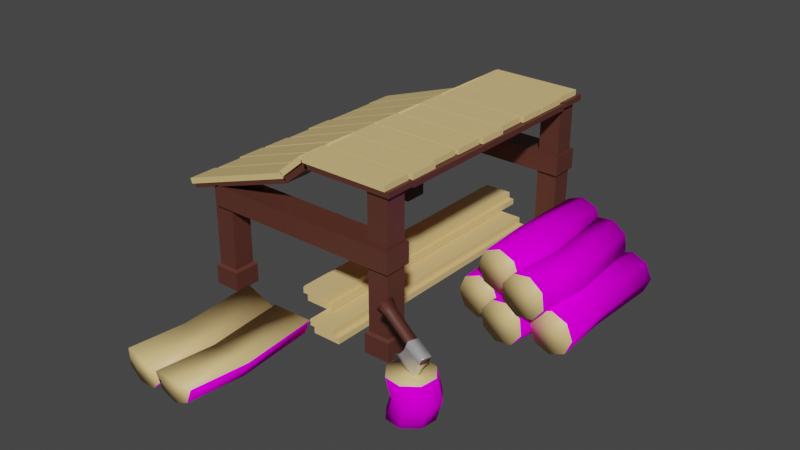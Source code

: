 # Source: Lumbermill.blend  (saved by Blender 3.0.21; exported with 4.5.12 LTS)
import bpy
from mathutils import Matrix  # noqa: F401  (used for matrix-valued properties, if any)

bpy.ops.wm.read_factory_settings(use_empty=True)
scene = bpy.context.scene
scene.name = 'Scene'

# ---- collections
col_collection = bpy.data.collections.new('Collection'); scene.collection.children.link(col_collection)

# ---- images (referenced by path relative to the original .blend; pixels are not part of the script)
import os
ASSET_DIR = os.environ.get("B2B_ASSET_DIR", "")  # directory of the original .blend (textures are referenced by path, not embedded)
HERE = os.path.dirname(os.path.abspath(__file__))  # packed textures are extracted next to this script under _unpacked/

def load_image(name, relpath, width, height, colorspace="sRGB"):
    """Load a texture the original file referenced (path relative to the .blend, or extracted next to this script)."""
    p = next((c for c in (os.path.join(HERE, relpath), os.path.join(ASSET_DIR, relpath)) if relpath and os.path.exists(c)), "")
    if p:
        img = bpy.data.images.load(p, check_existing=True)
        img.name = name
    else:  # same state as the original file: an image datablock whose file is absent (Cycles renders it pink)
        img = bpy.data.images.new(name, width, height)
        img.source = "FILE"
        img.filepath = "//" + (relpath or name)
    img.colorspace_settings.name = colorspace
    return img
img_treelog_png = load_image('TreeLog.png', 'TreeLog.png', 1024, 1024, 'sRGB')

# ---- materials (node trees are filled in below, after node groups)
mat_interior_madeira = bpy.data.materials.new('interior madeira')
mat_interior_madeira.use_transparent_shadow = False
mat_material_001 = bpy.data.materials.new('Material.001')
mat_material_001.use_transparent_shadow = False
mat_material = bpy.data.materials.new('Material')
mat_material.alpha_threshold = 0.0
mat_material.use_transparent_shadow = False
mat_material.line_color = (0.0, 0.0, 0.0, 1.0)
mat_material_004 = bpy.data.materials.new('Material.004')
mat_material_004.use_transparent_shadow = False

# ---- material node trees
mat_interior_madeira.use_nodes = True; mat_interior_madeira.node_tree.nodes.clear()
_N = mat_interior_madeira.node_tree.nodes; _L = mat_interior_madeira.node_tree.links
n0 = _N.new('ShaderNodeBsdfPrincipled'); n0.name = 'Principled BSDF'; n0.location = (10, 300)
n0.distribution = 'GGX'
n0.subsurface_method = 'BURLEY'
n0.inputs[0].default_value = (0.8, 0.5693, 0.2417, 1.0)
n0.inputs[3].default_value = 1.45
n0.inputs[27].default_value = (0.0, 0.0, 0.0, 1.0)
n0.inputs[28].default_value = 1.0
n1 = _N.new('ShaderNodeOutputMaterial'); n1.name = 'Material Output'; n1.location = (300, 300)
_L.new(n0.outputs[0], n1.inputs[0])
n1.is_active_output = True
mat_material_001.use_nodes = True; mat_material_001.node_tree.nodes.clear()
_N = mat_material_001.node_tree.nodes; _L = mat_material_001.node_tree.links
n0 = _N.new('ShaderNodeBsdfPrincipled'); n0.name = 'Principled BSDF'; n0.location = (10, 300)
n0.distribution = 'GGX'
n0.subsurface_method = 'BURLEY'
n0.inputs[0].default_value = (0.09759, 0.03071, 0.02122, 1.0)
n0.inputs[3].default_value = 1.45
n0.inputs[27].default_value = (0.0, 0.0, 0.0, 1.0)
n0.inputs[28].default_value = 1.0
n1 = _N.new('ShaderNodeOutputMaterial'); n1.name = 'Material Output'; n1.location = (300, 300)
_L.new(n0.outputs[0], n1.inputs[0])
n1.is_active_output = True
mat_material.use_nodes = True; mat_material.node_tree.nodes.clear()
_N = mat_material.node_tree.nodes; _L = mat_material.node_tree.links
n0 = _N.new('ShaderNodeOutputMaterial'); n0.name = 'Material Output'; n0.location = (300, 300)
n1 = _N.new('ShaderNodeBsdfPrincipled'); n1.name = 'Principled BSDF'; n1.location = (10, 300)
n1.distribution = 'GGX'
n1.subsurface_method = 'BURLEY'
n1.inputs[2].default_value = 0.0
n1.inputs[3].default_value = 1.45
n1.inputs[13].default_value = 0.0
n1.inputs[27].default_value = (0.0, 0.0, 0.0, 1.0)
n1.inputs[28].default_value = 1.0
n2 = _N.new('ShaderNodeTexImage'); n2.name = 'Image Texture'; n2.location = (-355, 282)
n2.image = img_treelog_png
_L.new(n1.outputs[0], n0.inputs[0])
_L.new(n2.outputs[0], n1.inputs[0])
n0.is_active_output = True
mat_material_004.use_nodes = True; mat_material_004.node_tree.nodes.clear()
_N = mat_material_004.node_tree.nodes; _L = mat_material_004.node_tree.links
n0 = _N.new('ShaderNodeBsdfPrincipled'); n0.name = 'Principled BSDF'; n0.location = (10, 300)
n0.distribution = 'GGX'
n0.subsurface_method = 'BURLEY'
n0.inputs[0].default_value = (0.7484, 0.7484, 0.7484, 1.0)
n0.inputs[1].default_value = 0.6
n0.inputs[2].default_value = 0.2455
n0.inputs[3].default_value = 1.45
n0.inputs[13].default_value = 0.4818
n0.inputs[27].default_value = (0.0, 0.0, 0.0, 1.0)
n0.inputs[28].default_value = 1.0
n1 = _N.new('ShaderNodeOutputMaterial'); n1.name = 'Material Output'; n1.location = (300, 300)
_L.new(n0.outputs[0], n1.inputs[0])
n1.is_active_output = True

# ---- world
world_world = bpy.data.worlds.new('World'); scene.world = world_world
world_world.use_nodes = True; world_world.node_tree.nodes.clear()
_N = world_world.node_tree.nodes; _L = world_world.node_tree.links
n0 = _N.new('ShaderNodeOutputWorld'); n0.name = 'World Output'; n0.location = (300, 300)
n1 = _N.new('ShaderNodeBackground'); n1.name = 'Background'; n1.location = (10, 300)
n1.inputs[0].default_value = (0.05088, 0.05088, 0.05088, 1.0)
_L.new(n1.outputs[0], n0.inputs[0])
n0.is_active_output = True
world_world.color = (0.05088, 0.05088, 0.05088)
world_world.use_sun_shadow = False
world_world.sun_shadow_jitter_overblur = 0.0

# ---- meshes
me_cube_026 = bpy.data.meshes.new('Cube.026')
me_cube_026.from_pydata([(-0.2304, 0.09998, 0.142), (-0.2329, 0.09998, 0.1496), (-0.2304, 0.1429, 0.142), (-0.2329, 0.1429, 0.1496), (-0.05284, 0.09998, 0.2015), (-0.0554, 0.09998, 0.2091), (-0.05284, 0.1429, 0.2015), (-0.0554, 0.1429, 0.2091), (-0.2278, -0.1329, 0.1428), (-0.2303, -0.1329, 0.1505), (-0.2278, -0.08999, 0.1428), (-0.2303, -0.08999, 0.1505), (-0.05023, -0.1329, 0.2024), (-0.05278, -0.1329, 0.21), (-0.05023, -0.08999, 0.2024), (-0.05278, -0.08999, 0.21), (-0.2225, -0.08642, 0.1446), (-0.2251, -0.08642, 0.1522), (-0.2225, -0.04352, 0.1446), (-0.2251, -0.04352, 0.1522), (-0.04499, -0.08642, 0.2041), (-0.04755, -0.08642, 0.2118), (-0.04499, -0.04352, 0.2041), (-0.04755, -0.04352, 0.2118), (-0.2304, -0.04005, 0.142), (-0.2329, -0.04005, 0.1496), (-0.2304, 0.002848, 0.142), (-0.2329, 0.002848, 0.1496), (-0.05284, -0.04005, 0.2015), (-0.0554, -0.04005, 0.2091), (-0.05284, 0.002848, 0.2015), (-0.0554, 0.002848, 0.2091), (-0.2278, 0.007142, 0.1428), (-0.2303, 0.007142, 0.1505), (-0.2278, 0.05004, 0.1428), (-0.2303, 0.05004, 0.1505), (-0.05023, 0.007142, 0.2024), (-0.05278, 0.007142, 0.21), (-0.05023, 0.05004, 0.2024), (-0.05278, 0.05004, 0.21), (-0.2225, 0.05361, 0.1446), (-0.2251, 0.05361, 0.1522), (-0.2225, 0.09651, 0.1446), (-0.2251, 0.09651, 0.1522), (-0.04499, 0.05361, 0.2041), (-0.04755, 0.05361, 0.2118), (-0.04499, 0.09651, 0.2041), (-0.04755, 0.09651, 0.2118), (-0.2249, 0.146, 0.1438), (-0.2274, 0.146, 0.1514), (-0.2249, 0.1889, 0.1438), (-0.2274, 0.1889, 0.1514), (-0.04735, 0.146, 0.2034), (-0.0499, 0.146, 0.211), (-0.04735, 0.1889, 0.2034), (-0.0499, 0.1889, 0.211), (-0.2249, 0.1912, 0.1438), (-0.2274, 0.1912, 0.1514), (-0.2249, 0.2341, 0.1438), (-0.2274, 0.2341, 0.1514), (-0.04735, 0.1912, 0.2034), (-0.0499, 0.1912, 0.211), (-0.04735, 0.2341, 0.2034), (-0.0499, 0.2341, 0.211), (-0.2287, 0.2364, 0.1425), (-0.2312, 0.2364, 0.1502), (-0.2287, 0.2793, 0.1425), (-0.2312, 0.2793, 0.1502), (-0.05113, 0.2364, 0.2021), (-0.05369, 0.2364, 0.2097), (-0.05113, 0.2793, 0.2021), (-0.05369, 0.2793, 0.2097), (0.08055, 0.2386, -9.727e-05), (0.08055, 0.2386, 0.02805), (0.08055, 0.2778, -9.727e-05), (0.08055, 0.2778, 0.02805), (0.1198, 0.2386, -9.727e-05), (0.1198, 0.2386, 0.02805), (0.1198, 0.2778, -9.727e-05), (0.1198, 0.2778, 0.02805), (0.08451, 0.2426, 0.03107), (0.08451, 0.2739, 0.03107), (0.1158, 0.2426, 0.03107), (0.1158, 0.2739, 0.03107), (0.08451, 0.2426, 0.2321), (0.08451, 0.2739, 0.2321), (0.1158, 0.2426, 0.2321), (0.1158, 0.2739, 0.2321), (0.08055, -0.1309, -9.727e-05), (0.08055, -0.1309, 0.02805), (0.08055, -0.09167, -9.727e-05), (0.08055, -0.09167, 0.02805), (0.1198, -0.1309, -9.727e-05), (0.1198, -0.1309, 0.02805), (0.1198, -0.09167, -9.727e-05), (0.1198, -0.09167, 0.02805), (0.08451, -0.1269, 0.03107), (0.08451, -0.09563, 0.03107), (0.1158, -0.1269, 0.03107), (0.1158, -0.09563, 0.03107), (0.08451, -0.1269, 0.2321), (0.08451, -0.09563, 0.2321), (0.1158, -0.1269, 0.2321), (0.1158, -0.09563, 0.2321), (-0.1806, -0.1318, 0.1245), (-0.1806, -0.1318, 0.1546), (-0.1806, -0.09078, 0.1245), (-0.1806, -0.09078, 0.1546), (0.1189, -0.1318, 0.1245), (0.1189, -0.1318, 0.1546), (0.1189, -0.09078, 0.1245), (0.1189, -0.09078, 0.1546), (-0.1806, 0.2382, 0.1245), (-0.1806, 0.2382, 0.1546), (-0.1806, 0.2792, 0.1245), (-0.1806, 0.2792, 0.1546), (0.1189, 0.2382, 0.1245), (0.1189, 0.2382, 0.1546), (0.1189, 0.2792, 0.1245), (0.1189, 0.2792, 0.1546), (-0.1923, 0.2386, -9.727e-05), (-0.1923, 0.2386, 0.02805), (-0.1923, 0.2778, -9.727e-05), (-0.1923, 0.2778, 0.02805), (-0.1531, 0.2386, -9.727e-05), (-0.1531, 0.2386, 0.02805), (-0.1531, 0.2778, -9.727e-05), (-0.1531, 0.2778, 0.02805), (-0.1884, 0.2426, 0.03107), (-0.1884, 0.2739, 0.03107), (-0.1571, 0.2426, 0.03107), (-0.1571, 0.2739, 0.03107), (-0.1884, 0.2426, 0.1523), (-0.1884, 0.2739, 0.1523), (-0.1571, 0.2426, 0.1523), (-0.1571, 0.2739, 0.1523), (-0.1923, -0.1309, -9.727e-05), (-0.1923, -0.1309, 0.02805), (-0.1923, -0.09167, -9.727e-05), (-0.1923, -0.09167, 0.02805), (-0.1531, -0.1309, -9.727e-05), (-0.1531, -0.1309, 0.02805), (-0.1531, -0.09167, -9.727e-05), (-0.1531, -0.09167, 0.02805), (-0.1884, -0.1269, 0.03107), (-0.1884, -0.09563, 0.03107), (-0.1571, -0.1269, 0.03107), (-0.1571, -0.09563, 0.03107), (-0.1884, -0.1269, 0.1523), (-0.1884, -0.09563, 0.1523), (-0.1571, -0.1269, 0.1523), (-0.1571, -0.09563, 0.1523), (-0.0123, -0.1318, 0.2267), (-0.0123, -0.1318, 0.2347), (-0.0123, -0.09078, 0.2267), (-0.0123, -0.09078, 0.2347), (0.1214, -0.1318, 0.2267), (0.1214, -0.1318, 0.2347), (0.1214, -0.09078, 0.2267), (0.1214, -0.09078, 0.2347), (-0.01888, 0.09998, 0.2344), (-0.01888, 0.09998, 0.2425), (-0.01888, 0.1429, 0.2344), (-0.01888, 0.1429, 0.2425), (0.1148, 0.09998, 0.2344), (0.1148, 0.09998, 0.2425), (0.1148, 0.1429, 0.2344), (0.1148, 0.1429, 0.2425), (-0.01691, -0.1329, 0.2344), (-0.01691, -0.1329, 0.2425), (-0.01691, -0.08999, 0.2344), (-0.01691, -0.08999, 0.2425), (0.1168, -0.1329, 0.2344), (0.1168, -0.1329, 0.2425), (0.1168, -0.08999, 0.2344), (0.1168, -0.08999, 0.2425), (-0.01297, -0.08642, 0.2344), (-0.01297, -0.08642, 0.2425), (-0.01297, -0.04352, 0.2344), (-0.01297, -0.04352, 0.2425), (0.1207, -0.08642, 0.2344), (0.1207, -0.08642, 0.2425), (0.1207, -0.04352, 0.2344), (0.1207, -0.04352, 0.2425), (-0.01888, -0.04005, 0.2344), (-0.01888, -0.04005, 0.2425), (-0.01888, 0.002848, 0.2344), (-0.01888, 0.002848, 0.2425), (0.1148, -0.04005, 0.2344), (0.1148, -0.04005, 0.2425), (0.1148, 0.002848, 0.2344), (0.1148, 0.002848, 0.2425), (-0.01691, 0.007142, 0.2344), (-0.01691, 0.007142, 0.2425), (-0.01691, 0.05004, 0.2344), (-0.01691, 0.05004, 0.2425), (0.1168, 0.007142, 0.2344), (0.1168, 0.007142, 0.2425), (0.1168, 0.05004, 0.2344), (0.1168, 0.05004, 0.2425), (-0.01297, 0.05361, 0.2344), (-0.01297, 0.05361, 0.2425), (-0.01297, 0.09651, 0.2344), (-0.01297, 0.09651, 0.2425), (0.1207, 0.05361, 0.2344), (0.1207, 0.05361, 0.2425), (0.1207, 0.09651, 0.2344), (0.1207, 0.09651, 0.2425), (-0.01475, 0.146, 0.2344), (-0.01475, 0.146, 0.2425), (-0.01475, 0.1889, 0.2344), (-0.01475, 0.1889, 0.2425), (0.1189, 0.146, 0.2344), (0.1189, 0.146, 0.2425), (0.1189, 0.1889, 0.2344), (0.1189, 0.1889, 0.2425), (-0.01475, 0.1912, 0.2344), (-0.01475, 0.1912, 0.2425), (-0.01475, 0.2341, 0.2344), (-0.01475, 0.2341, 0.2425), (0.1189, 0.1912, 0.2344), (0.1189, 0.1912, 0.2425), (0.1189, 0.2341, 0.2344), (0.1189, 0.2341, 0.2425), (-0.0176, 0.2364, 0.2344), (-0.0176, 0.2364, 0.2425), (-0.0176, 0.2793, 0.2344), (-0.0176, 0.2793, 0.2425), (0.1161, 0.2364, 0.2344), (0.1161, 0.2364, 0.2425), (0.1161, 0.2793, 0.2344), (0.1161, 0.2793, 0.2425), (0.08193, 0.239, 0.2255), (0.08193, 0.239, 0.2336), (0.1229, 0.239, 0.2255), (0.1229, 0.239, 0.2336), (0.08193, -0.08705, 0.2255), (0.08193, -0.08705, 0.2336), (0.1229, -0.08705, 0.2255), (0.1229, -0.08705, 0.2336), (-0.04521, -0.1318, 0.1971), (-0.05035, -0.1318, 0.2032), (-0.04521, -0.09078, 0.1971), (-0.05035, -0.09078, 0.2032), (-0.007199, -0.1318, 0.2287), (-0.01234, -0.1318, 0.2348), (-0.007199, -0.09078, 0.2287), (-0.01234, -0.09078, 0.2348), (-0.2207, -0.1318, 0.1386), (-0.2232, -0.1318, 0.1462), (-0.2207, -0.09078, 0.1386), (-0.2232, -0.09078, 0.1462), (-0.04563, -0.1318, 0.1968), (-0.04817, -0.1318, 0.2045), (-0.04563, -0.09078, 0.1968), (-0.04817, -0.09078, 0.2045), (-0.0123, 0.2439, 0.2267), (-0.0123, 0.2439, 0.2347), (-0.0123, 0.2849, 0.2267), (-0.0123, 0.2849, 0.2347), (0.1214, 0.2439, 0.2267), (0.1214, 0.2439, 0.2347), (0.1214, 0.2849, 0.2267), (0.1214, 0.2849, 0.2347), (-0.04521, 0.2439, 0.1971), (-0.05035, 0.2439, 0.2032), (-0.04521, 0.2849, 0.1971), (-0.05035, 0.2849, 0.2032), (-0.007199, 0.2439, 0.2287), (-0.01234, 0.2439, 0.2348), (-0.007199, 0.2849, 0.2287), (-0.01234, 0.2849, 0.2348), (-0.2207, 0.2439, 0.1386), (-0.2232, 0.2439, 0.1462), (-0.2207, 0.2849, 0.1386), (-0.2232, 0.2849, 0.1462), (-0.04563, 0.2439, 0.1968), (-0.04817, 0.2439, 0.2045), (-0.04563, 0.2849, 0.1968), (-0.04817, 0.2849, 0.2045), (-0.05114, 0.09998, 0.2045), (-0.05634, 0.09998, 0.2106), (-0.05114, 0.1429, 0.2045), (-0.05634, 0.1429, 0.2106), (-0.01517, 0.09998, 0.235), (-0.02037, 0.09998, 0.2411), (-0.01517, 0.1429, 0.235), (-0.02037, 0.1429, 0.2411), (-0.05061, -0.1329, 0.205), (-0.05581, -0.1329, 0.2111), (-0.05061, -0.08999, 0.205), (-0.05581, -0.08999, 0.2111), (-0.01464, -0.1329, 0.2354), (-0.01984, -0.1329, 0.2416), (-0.01464, -0.08999, 0.2354), (-0.01984, -0.08999, 0.2416), (-0.04955, -0.08642, 0.2059), (-0.05475, -0.08642, 0.212), (-0.04955, -0.04352, 0.2059), (-0.05475, -0.04352, 0.212), (-0.01358, -0.08642, 0.2363), (-0.01878, -0.08642, 0.2425), (-0.01358, -0.04352, 0.2363), (-0.01878, -0.04352, 0.2425), (-0.05114, -0.04005, 0.2045), (-0.05634, -0.04005, 0.2106), (-0.05114, 0.002848, 0.2045), (-0.05634, 0.002848, 0.2106), (-0.01517, -0.04005, 0.235), (-0.02037, -0.04005, 0.2411), (-0.01517, 0.002848, 0.235), (-0.02037, 0.002848, 0.2411), (-0.05061, 0.007142, 0.205), (-0.05581, 0.007142, 0.2111), (-0.05061, 0.05004, 0.205), (-0.05581, 0.05004, 0.2111), (-0.01464, 0.007142, 0.2354), (-0.01984, 0.007142, 0.2416), (-0.01464, 0.05004, 0.2354), (-0.01984, 0.05004, 0.2416), (-0.04955, 0.05361, 0.2059), (-0.05475, 0.05361, 0.212), (-0.04955, 0.09651, 0.2059), (-0.05475, 0.09651, 0.212), (-0.01358, 0.05361, 0.2363), (-0.01878, 0.05361, 0.2425), (-0.01358, 0.09651, 0.2363), (-0.01878, 0.09651, 0.2425), (-0.05003, 0.146, 0.2055), (-0.05523, 0.146, 0.2116), (-0.05003, 0.1889, 0.2055), (-0.05523, 0.1889, 0.2116), (-0.01406, 0.146, 0.2359), (-0.01926, 0.146, 0.2421), (-0.01406, 0.1889, 0.2359), (-0.01926, 0.1889, 0.2421), (-0.05003, 0.1912, 0.2055), (-0.05523, 0.1912, 0.2116), (-0.05003, 0.2341, 0.2055), (-0.05523, 0.2341, 0.2116), (-0.01406, 0.1912, 0.2359), (-0.01926, 0.1912, 0.2421), (-0.01406, 0.2341, 0.2359), (-0.01926, 0.2341, 0.2421), (-0.05079, 0.2364, 0.2048), (-0.05599, 0.2364, 0.2109), (-0.05079, 0.2793, 0.2048), (-0.05599, 0.2793, 0.2109), (-0.01483, 0.2364, 0.2353), (-0.02003, 0.2364, 0.2414), (-0.01483, 0.2793, 0.2353), (-0.02003, 0.2793, 0.2414), (0.142, 0.2244, 0.06476), (0.142, 0.02527, 0.06476), (0.1643, 0.2244, 0.05554), (0.1643, 0.02527, 0.05554), (0.1735, 0.2244, 0.03327), (0.1735, 0.02527, 0.03327), (0.1643, 0.2244, 0.01101), (0.1643, 0.02527, 0.01101), (0.142, 0.2244, 0.001783), (0.142, 0.02527, 0.001783), (0.1197, 0.2244, 0.01101), (0.1197, 0.02527, 0.01101), (0.1105, 0.2244, 0.03327), (0.1105, 0.02527, 0.03327), (0.1197, 0.2244, 0.05554), (0.1197, 0.02527, 0.05554), (0.1354, 0.1142, 0.06193), (0.1576, 0.1142, 0.05271), (0.1668, 0.1142, 0.03044), (0.1576, 0.1142, 0.008173), (0.1354, 0.1142, -0.00105), (0.1131, 0.1142, 0.008173), (0.1039, 0.1142, 0.03044), (0.1131, 0.1142, 0.05271), (0.1751, 0.1902, 0.01818), (0.1751, -0.009027, 0.01818), (0.172, 0.1902, 0.04207), (0.172, -0.009027, 0.04207), (0.1867, 0.1902, 0.06119), (0.1867, -0.009027, 0.06119), (0.2105, 0.1902, 0.06435), (0.2105, -0.009027, 0.06435), (0.2297, 0.1902, 0.04968), (0.2297, -0.009027, 0.04968), (0.2328, 0.1902, 0.02578), (0.2328, -0.009027, 0.02578), (0.2182, 0.1902, 0.006657), (0.2182, -0.009027, 0.006657), (0.1943, 0.1902, 0.003507), (0.1943, -0.009027, 0.003507), (0.1809, 0.07993, 0.01385), (0.1778, 0.07993, 0.03774), (0.1924, 0.07993, 0.05687), (0.2163, 0.07993, 0.06002), (0.2354, 0.07993, 0.04535), (0.2386, 0.07993, 0.02145), (0.2239, 0.07993, 0.002329), (0.2, 0.07993, -0.0008214), (0.2626, 0.2102, 0.06476), (0.2626, 0.01101, 0.06476), (0.2848, 0.2102, 0.05554), (0.2848, 0.01101, 0.05554), (0.2941, 0.2102, 0.03327), (0.2941, 0.01101, 0.03327), (0.2848, 0.2102, 0.01101), (0.2848, 0.01101, 0.01101), (0.2626, 0.2102, 0.001783), (0.2626, 0.01101, 0.001783), (0.2403, 0.2102, 0.01101), (0.2403, 0.01101, 0.01101), (0.2311, 0.2102, 0.03327), (0.2311, 0.01101, 0.03327), (0.2403, 0.2102, 0.05554), (0.2403, 0.01101, 0.05554), (0.2559, 0.09997, 0.06193), (0.2782, 0.09997, 0.05271), (0.2874, 0.09997, 0.03044), (0.2782, 0.09997, 0.008173), (0.2559, 0.09997, -0.00105), (0.2337, 0.09997, 0.008173), (0.2245, 0.09997, 0.03044), (0.2337, 0.09997, 0.05271), (0.1717, 0.2244, 0.1135), (0.1717, 0.02527, 0.1135), (0.194, 0.2244, 0.1043), (0.194, 0.02527, 0.1043), (0.2032, 0.2244, 0.08202), (0.2032, 0.02527, 0.08202), (0.194, 0.2244, 0.05976), (0.194, 0.02527, 0.05976), (0.1717, 0.2244, 0.05053), (0.1717, 0.02527, 0.05053), (0.1495, 0.2244, 0.05976), (0.1495, 0.02527, 0.05976), (0.1403, 0.2244, 0.08202), (0.1403, 0.02527, 0.08202), (0.1495, 0.2244, 0.1043), (0.1495, 0.02527, 0.1043), (0.1651, 0.1142, 0.1107), (0.1874, 0.1142, 0.1015), (0.1966, 0.1142, 0.07919), (0.1874, 0.1142, 0.05692), (0.1651, 0.1142, 0.0477), (0.1428, 0.1142, 0.05692), (0.1336, 0.1142, 0.07919), (0.1428, 0.1142, 0.1015), (0.2049, 0.1902, 0.06693), (0.2049, -0.009027, 0.06693), (0.2017, 0.1902, 0.09082), (0.2017, -0.009027, 0.09082), (0.2164, 0.1902, 0.1099), (0.2164, -0.009027, 0.1099), (0.2403, 0.1902, 0.1131), (0.2403, -0.009027, 0.1131), (0.2594, 0.1902, 0.09843), (0.2594, -0.009027, 0.09843), (0.2626, 0.1902, 0.07453), (0.2626, -0.009027, 0.07453), (0.2479, 0.1902, 0.05541), (0.2479, -0.009027, 0.05541), (0.224, 0.1902, 0.05226), (0.224, -0.009027, 0.05226), (0.2107, 0.07993, 0.0626), (0.2075, 0.07993, 0.08649), (0.2222, 0.07993, 0.1056), (0.2461, 0.07993, 0.1088), (0.2652, 0.07993, 0.0941), (0.2684, 0.07993, 0.0702), (0.2537, 0.07993, 0.05108), (0.2298, 0.07993, 0.04793), (0.1783, -0.1762, 0.05786), (0.1783, -0.1762, -0.000141), (0.1751, -0.2001, 0.05786), (0.1751, -0.2001, -0.000141), (0.1898, -0.2192, 0.05786), (0.1898, -0.2192, -0.000141), (0.2137, -0.2224, 0.05786), (0.2137, -0.2224, -0.000141), (0.2328, -0.2077, 0.05786), (0.2328, -0.2077, -0.0001409), (0.236, -0.1838, 0.05786), (0.236, -0.1838, -0.0001409), (0.2213, -0.1647, 0.05786), (0.2213, -0.1647, -0.0001409), (0.1974, -0.1615, 0.05786), (0.1974, -0.1615, -0.0001409), (0.1841, -0.1719, 0.02576), (0.1809, -0.1958, 0.02576), (0.1956, -0.2149, 0.02576), (0.2195, -0.2181, 0.02576), (0.2386, -0.2034, 0.02576), (0.2417, -0.1795, 0.02576), (0.2271, -0.1604, 0.02576), (0.2032, -0.1572, 0.02576), (0.204, -0.1849, 0.09259), (0.2018, -0.1937, 0.09307), (0.2067, -0.1852, 0.09829), (0.2045, -0.1941, 0.09877), (0.2279, -0.1913, 0.08106), (0.2257, -0.2002, 0.08154), (0.2306, -0.1917, 0.08676), (0.2284, -0.2005, 0.08724), (0.2041, -0.182, 0.0905), (0.2038, -0.182, 0.09062), (0.2005, -0.1965, 0.09128), (0.2003, -0.1964, 0.0914), (0.2084, -0.1825, 0.09984), (0.2082, -0.1825, 0.09992), (0.1689, -0.1827, 0.06083), (0.1688, -0.1827, 0.06049), (0.1906, -0.1823, 0.07356), (0.1904, -0.1823, 0.07368), (0.1883, -0.1918, 0.07407), (0.1881, -0.1916, 0.07418), (0.2046, -0.1969, 0.1007), (0.2049, -0.1971, 0.1006), (0.1947, -0.1918, 0.08267), (0.195, -0.1919, 0.08255), (0.1965, -0.1844, 0.08227), (0.1968, -0.1843, 0.08215), (0.2274, -0.1883, 0.07923), (0.2277, -0.1885, 0.07914), (0.2239, -0.2028, 0.08001), (0.2242, -0.2029, 0.07992), (0.2084, -0.1934, 0.04186), (0.208, -0.1933, 0.04161), (0.2318, -0.1889, 0.08857), (0.2321, -0.189, 0.08838), (0.218, -0.1897, 0.06036), (0.2182, -0.1899, 0.06022), (0.2156, -0.1992, 0.06087), (0.216, -0.1992, 0.06072), (0.2285, -0.2034, 0.08916), (0.2282, -0.2034, 0.08935), (0.2224, -0.1914, 0.06977), (0.2222, -0.1912, 0.06991), (0.2206, -0.1988, 0.07017), (0.2203, -0.1988, 0.07032), (0.2064, -0.1946, 0.09786), (0.2037, -0.1942, 0.09216), (0.2059, -0.1854, 0.09168), (0.2085, -0.1857, 0.09738), (0.228, -0.2004, 0.08743), (0.2253, -0.2001, 0.08174), (0.2275, -0.1912, 0.08126), (0.2301, -0.1916, 0.08696), (0.2272, -0.1896, 0.07993), (0.2243, -0.2012, 0.08055), (0.2307, -0.19, 0.08739), (0.2278, -0.2017, 0.08802), (0.1519, -0.1669, 0.1122), (0.1478, -0.1838, 0.1131), (0.1583, -0.1677, 0.1259), (0.1542, -0.1846, 0.1268), (0.1641, -0.1717, 0.1091), (0.1683, -0.1722, 0.118), (0.1649, -0.186, 0.1188), (0.1608, -0.1855, 0.1099), (0.151, -0.1679, 0.1138), (0.1475, -0.1823, 0.1145), (0.1565, -0.1686, 0.1255), (0.1529, -0.183, 0.1262), (0.2286, -0.19, 0.07923), (0.2258, -0.2016, 0.07986), (0.2321, -0.1904, 0.0867), (0.2293, -0.202, 0.08732), (-0.1132, -0.1456, 0.03269), (-0.1132, -0.3448, 0.03269), (-0.05441, -0.1456, 0.009994), (-0.05441, -0.3448, 0.009994), (-0.07104, -0.1456, -0.007454), (-0.07104, -0.3448, -0.007454), (-0.09513, -0.1456, -0.008033), (-0.09513, -0.3448, -0.008033), (-0.1126, -0.1456, 0.008595), (-0.1126, -0.3448, 0.008595), (-0.1129, -0.2558, 0.02548), (-0.05416, -0.2558, 0.002783), (-0.07078, -0.2558, -0.01466), (-0.09488, -0.2558, -0.01524), (-0.1123, -0.2558, 0.001384), (-0.06367, -0.1456, 0.02077), (-0.06367, -0.3448, 0.02077), (-0.000693, -0.1456, 0.02139), (-0.000693, -0.3448, 0.02139), (-0.009695, -0.1456, -0.0009674), (-0.009695, -0.3448, -0.0009674), (-0.03187, -0.1456, -0.01041), (-0.03187, -0.3448, -0.01041), (-0.05423, -0.1456, -0.001408), (-0.05423, -0.3448, -0.001408), (-0.06077, -0.2558, 0.01416), (0.002206, -0.2558, 0.01478), (-0.006796, -0.2558, -0.007574), (-0.02897, -0.2558, -0.01702), (-0.05133, -0.2558, -0.008015), (-0.003825, -0.1342, 0.004409), (-0.003825, -0.1342, -0.004387), (-0.003825, 0.284, 0.004409), (-0.003825, 0.284, -0.004387), (0.03896, -0.1342, 0.004409), (0.03896, -0.1342, -0.004387), (0.03896, 0.284, 0.004409), (0.03896, 0.284, -0.004387), (-0.01146, -0.1342, 0.0136), (-0.01146, -0.1342, 0.004802), (-0.01146, 0.284, 0.0136), (-0.01146, 0.284, 0.004802), (0.03133, -0.1342, 0.0136), (0.03133, -0.1342, 0.004802), (0.03133, 0.284, 0.0136), (0.03133, 0.284, 0.004802), (-0.06947, -0.07713, 0.004409), (-0.06947, -0.07713, -0.004387), (-0.06947, 0.3411, 0.004409), (-0.06947, 0.3411, -0.004387), (-0.02669, -0.07713, 0.004409), (-0.02669, -0.07713, -0.004387), (-0.02669, 0.3411, 0.004409), (-0.02669, 0.3411, -0.004387), (-0.07711, -0.07713, 0.0136), (-0.07711, -0.07713, 0.004802), (-0.07711, 0.3411, 0.0136), (-0.07711, 0.3411, 0.004802), (-0.03432, -0.07713, 0.0136), (-0.03432, -0.07713, 0.004802), (-0.03432, 0.3411, 0.0136), (-0.03432, 0.3411, 0.004802), (-0.04506, -0.103, 0.02332), (-0.04506, -0.103, 0.01452), (-0.04506, 0.3153, 0.02332), (-0.04506, 0.3153, 0.01452), (-0.002268, -0.103, 0.02332), (-0.002268, -0.103, 0.01452), (-0.002268, 0.3153, 0.02332), (-0.002268, 0.3153, 0.01452), (-0.05269, -0.103, 0.03251), (-0.05269, -0.103, 0.02371), (-0.05269, 0.3153, 0.03251), (-0.05269, 0.3153, 0.02371), (-0.009903, -0.103, 0.03251), (-0.009903, -0.103, 0.02371), (-0.009903, 0.3153, 0.03251), (-0.009903, 0.3153, 0.02371)], [], [(0, 1, 3, 2), (2, 3, 7, 6), (6, 7, 5, 4), (4, 5, 1, 0), (2, 6, 4, 0), (7, 3, 1, 5), (8, 9, 11, 10), (10, 11, 15, 14), (14, 15, 13, 12), (12, 13, 9, 8), (10, 14, 12, 8), (15, 11, 9, 13), (16, 17, 19, 18), (18, 19, 23, 22), (22, 23, 21, 20), (20, 21, 17, 16), (18, 22, 20, 16), (23, 19, 17, 21), (24, 25, 27, 26), (26, 27, 31, 30), (30, 31, 29, 28), (28, 29, 25, 24), (26, 30, 28, 24), (31, 27, 25, 29), (32, 33, 35, 34), (34, 35, 39, 38), (38, 39, 37, 36), (36, 37, 33, 32), (34, 38, 36, 32), (39, 35, 33, 37), (40, 41, 43, 42), (42, 43, 47, 46), (46, 47, 45, 44), (44, 45, 41, 40), (42, 46, 44, 40), (47, 43, 41, 45), (48, 49, 51, 50), (50, 51, 55, 54), (54, 55, 53, 52), (52, 53, 49, 48), (50, 54, 52, 48), (55, 51, 49, 53), (56, 57, 59, 58), (58, 59, 63, 62), (62, 63, 61, 60), (60, 61, 57, 56), (58, 62, 60, 56), (63, 59, 57, 61), (64, 65, 67, 66), (66, 67, 71, 70), (70, 71, 69, 68), (68, 69, 65, 64), (66, 70, 68, 64), (71, 67, 65, 69), (72, 73, 75, 74), (74, 75, 79, 78), (78, 79, 77, 76), (76, 77, 73, 72), (74, 78, 76, 72), (75, 73, 80, 81), (80, 82, 86, 84), (73, 77, 82, 80), (79, 75, 81, 83), (77, 79, 83, 82), (87, 85, 84, 86), (83, 81, 85, 87), (82, 83, 87, 86), (81, 80, 84, 85), (88, 89, 91, 90), (90, 91, 95, 94), (94, 95, 93, 92), (92, 93, 89, 88), (90, 94, 92, 88), (91, 89, 96, 97), (96, 98, 102, 100), (89, 93, 98, 96), (95, 91, 97, 99), (93, 95, 99, 98), (103, 101, 100, 102), (99, 97, 101, 103), (98, 99, 103, 102), (97, 96, 100, 101), (104, 105, 107, 106), (106, 107, 111, 110), (110, 111, 109, 108), (108, 109, 105, 104), (106, 110, 108, 104), (111, 107, 105, 109), (112, 113, 115, 114), (114, 115, 119, 118), (118, 119, 117, 116), (116, 117, 113, 112), (114, 118, 116, 112), (119, 115, 113, 117), (120, 121, 123, 122), (122, 123, 127, 126), (126, 127, 125, 124), (124, 125, 121, 120), (122, 126, 124, 120), (123, 121, 128, 129), (128, 130, 134, 132), (121, 125, 130, 128), (127, 123, 129, 131), (125, 127, 131, 130), (135, 133, 132, 134), (131, 129, 133, 135), (130, 131, 135, 134), (129, 128, 132, 133), (136, 137, 139, 138), (138, 139, 143, 142), (142, 143, 141, 140), (140, 141, 137, 136), (138, 142, 140, 136), (139, 137, 144, 145), (144, 146, 150, 148), (137, 141, 146, 144), (143, 139, 145, 147), (141, 143, 147, 146), (151, 149, 148, 150), (147, 145, 149, 151), (146, 147, 151, 150), (145, 144, 148, 149), (152, 153, 155, 154), (154, 155, 159, 158), (158, 159, 157, 156), (156, 157, 153, 152), (154, 158, 156, 152), (159, 155, 153, 157), (160, 161, 163, 162), (162, 163, 167, 166), (166, 167, 165, 164), (164, 165, 161, 160), (162, 166, 164, 160), (167, 163, 161, 165), (168, 169, 171, 170), (170, 171, 175, 174), (174, 175, 173, 172), (172, 173, 169, 168), (170, 174, 172, 168), (175, 171, 169, 173), (176, 177, 179, 178), (178, 179, 183, 182), (182, 183, 181, 180), (180, 181, 177, 176), (178, 182, 180, 176), (183, 179, 177, 181), (184, 185, 187, 186), (186, 187, 191, 190), (190, 191, 189, 188), (188, 189, 185, 184), (186, 190, 188, 184), (191, 187, 185, 189), (192, 193, 195, 194), (194, 195, 199, 198), (198, 199, 197, 196), (196, 197, 193, 192), (194, 198, 196, 192), (199, 195, 193, 197), (200, 201, 203, 202), (202, 203, 207, 206), (206, 207, 205, 204), (204, 205, 201, 200), (202, 206, 204, 200), (207, 203, 201, 205), (208, 209, 211, 210), (210, 211, 215, 214), (214, 215, 213, 212), (212, 213, 209, 208), (210, 214, 212, 208), (215, 211, 209, 213), (216, 217, 219, 218), (218, 219, 223, 222), (222, 223, 221, 220), (220, 221, 217, 216), (218, 222, 220, 216), (223, 219, 217, 221), (224, 225, 227, 226), (226, 227, 231, 230), (230, 231, 229, 228), (228, 229, 225, 224), (226, 230, 228, 224), (231, 227, 225, 229), (232, 233, 235, 234), (234, 235, 239, 238), (238, 239, 237, 236), (236, 237, 233, 232), (234, 238, 236, 232), (239, 235, 233, 237), (240, 241, 243, 242), (242, 243, 247, 246), (246, 247, 245, 244), (244, 245, 241, 240), (242, 246, 244, 240), (247, 243, 241, 245), (248, 249, 251, 250), (250, 251, 255, 254), (254, 255, 253, 252), (252, 253, 249, 248), (250, 254, 252, 248), (255, 251, 249, 253), (256, 257, 259, 258), (258, 259, 263, 262), (262, 263, 261, 260), (260, 261, 257, 256), (258, 262, 260, 256), (263, 259, 257, 261), (264, 265, 267, 266), (266, 267, 271, 270), (270, 271, 269, 268), (268, 269, 265, 264), (266, 270, 268, 264), (271, 267, 265, 269), (272, 273, 275, 274), (274, 275, 279, 278), (278, 279, 277, 276), (276, 277, 273, 272), (274, 278, 276, 272), (279, 275, 273, 277), (280, 281, 283, 282), (282, 283, 287, 286), (286, 287, 285, 284), (284, 285, 281, 280), (282, 286, 284, 280), (287, 283, 281, 285), (288, 289, 291, 290), (290, 291, 295, 294), (294, 295, 293, 292), (292, 293, 289, 288), (290, 294, 292, 288), (295, 291, 289, 293), (296, 297, 299, 298), (298, 299, 303, 302), (302, 303, 301, 300), (300, 301, 297, 296), (298, 302, 300, 296), (303, 299, 297, 301), (304, 305, 307, 306), (306, 307, 311, 310), (310, 311, 309, 308), (308, 309, 305, 304), (306, 310, 308, 304), (311, 307, 305, 309), (312, 313, 315, 314), (314, 315, 319, 318), (318, 319, 317, 316), (316, 317, 313, 312), (314, 318, 316, 312), (319, 315, 313, 317), (320, 321, 323, 322), (322, 323, 327, 326), (326, 327, 325, 324), (324, 325, 321, 320), (322, 326, 324, 320), (327, 323, 321, 325), (328, 329, 331, 330), (330, 331, 335, 334), (334, 335, 333, 332), (332, 333, 329, 328), (330, 334, 332, 328), (335, 331, 329, 333), (336, 337, 339, 338), (338, 339, 343, 342), (342, 343, 341, 340), (340, 341, 337, 336), (338, 342, 340, 336), (343, 339, 337, 341), (344, 345, 347, 346), (346, 347, 351, 350), (350, 351, 349, 348), (348, 349, 345, 344), (346, 350, 348, 344), (351, 347, 345, 349), (368, 353, 355, 369), (369, 355, 357, 370), (370, 357, 359, 371), (371, 359, 361, 372), (372, 361, 363, 373), (373, 363, 365, 374), (355, 353, 367, 365, 363, 361, 359, 357), (374, 365, 367, 375), (375, 367, 353, 368), (352, 354, 356, 358, 360, 362, 364, 366), (366, 375, 368, 352), (364, 374, 375, 366), (362, 373, 374, 364), (360, 372, 373, 362), (358, 371, 372, 360), (356, 370, 371, 358), (354, 369, 370, 356), (352, 368, 369, 354), (392, 377, 379, 393), (393, 379, 381, 394), (394, 381, 383, 395), (395, 383, 385, 396), (396, 385, 387, 397), (397, 387, 389, 398), (379, 377, 391, 389, 387, 385, 383, 381), (398, 389, 391, 399), (399, 391, 377, 392), (376, 378, 380, 382, 384, 386, 388, 390), (390, 399, 392, 376), (388, 398, 399, 390), (386, 397, 398, 388), (384, 396, 397, 386), (382, 395, 396, 384), (380, 394, 395, 382), (378, 393, 394, 380), (376, 392, 393, 378), (416, 401, 403, 417), (417, 403, 405, 418), (418, 405, 407, 419), (419, 407, 409, 420), (420, 409, 411, 421), (421, 411, 413, 422), (403, 401, 415, 413, 411, 409, 407, 405), (422, 413, 415, 423), (423, 415, 401, 416), (400, 402, 404, 406, 408, 410, 412, 414), (414, 423, 416, 400), (412, 422, 423, 414), (410, 421, 422, 412), (408, 420, 421, 410), (406, 419, 420, 408), (404, 418, 419, 406), (402, 417, 418, 404), (400, 416, 417, 402), (440, 425, 427, 441), (441, 427, 429, 442), (442, 429, 431, 443), (443, 431, 433, 444), (444, 433, 435, 445), (445, 435, 437, 446), (427, 425, 439, 437, 435, 433, 431, 429), (446, 437, 439, 447), (447, 439, 425, 440), (424, 426, 428, 430, 432, 434, 436, 438), (438, 447, 440, 424), (436, 446, 447, 438), (434, 445, 446, 436), (432, 444, 445, 434), (430, 443, 444, 432), (428, 442, 443, 430), (426, 441, 442, 428), (424, 440, 441, 426), (464, 449, 451, 465), (465, 451, 453, 466), (466, 453, 455, 467), (467, 455, 457, 468), (468, 457, 459, 469), (469, 459, 461, 470), (451, 449, 463, 461, 459, 457, 455, 453), (470, 461, 463, 471), (471, 463, 449, 464), (448, 450, 452, 454, 456, 458, 460, 462), (462, 471, 464, 448), (460, 470, 471, 462), (458, 469, 470, 460), (456, 468, 469, 458), (454, 467, 468, 456), (452, 466, 467, 454), (450, 465, 466, 452), (448, 464, 465, 450), (488, 473, 475, 489), (489, 475, 477, 490), (490, 477, 479, 491), (491, 479, 481, 492), (492, 481, 483, 493), (493, 483, 485, 494), (475, 473, 487, 485, 483, 481, 479, 477), (494, 485, 487, 495), (495, 487, 473, 488), (472, 474, 476, 478, 480, 482, 484, 486), (486, 495, 488, 472), (484, 494, 495, 486), (482, 493, 494, 484), (480, 492, 493, 482), (478, 491, 492, 480), (476, 490, 491, 478), (474, 489, 490, 476), (472, 488, 489, 474), (539, 524, 506, 519), (527, 532, 514, 511), (510, 515, 513), (534, 525, 501, 503), (513, 515, 518, 520), (507, 516, 499, 497), (531, 533, 526), (534, 503, 502, 529), (537, 530, 512, 521), (506, 524, 535, 517), (530, 527, 511, 512), (509, 505, 496, 498), (545, 544, 503, 501), (516, 509, 498, 499), (520, 518, 507, 505), (536, 538, 533, 531), (508, 517, 535, 528), (546, 545, 501, 500), (547, 546, 500, 502), (544, 547, 502, 503), (522, 504, 508, 528), (525, 523, 500, 501), (522, 537, 521, 504), (505, 507, 497, 496), (532, 539, 519, 514), (509, 516, 517, 508), (519, 506, 507, 518), (521, 512, 513, 520), (511, 514, 515, 510), (512, 511, 510, 513), (506, 517, 516, 507), (508, 504, 505, 509), (514, 519, 518, 515), (504, 521, 520, 505), (523, 529, 502, 500), (537, 522, 523, 536), (535, 524, 525, 534), (522, 528, 529, 523), (534, 529, 528, 535), (527, 530, 531, 526), (539, 532, 533, 538), (532, 527, 526, 533), (530, 537, 536, 531), (524, 539, 538, 525), (523, 525, 538, 536), (499, 498, 543, 540), (498, 496, 542, 543), (496, 497, 541, 542), (497, 499, 540, 541), (540, 543, 547, 544), (543, 542, 546, 547), (542, 541, 545, 546), (541, 540, 544, 545), (556, 557, 554, 552), (557, 558, 555, 554), (558, 559, 553, 555), (559, 556, 552, 553), (549, 548, 556, 559), (551, 549, 559, 558), (550, 551, 558, 557), (548, 550, 557, 556), (553, 552, 560, 561), (561, 560, 562, 563), (552, 554, 562, 560), (554, 555, 563, 562), (555, 553, 561, 563), (550, 548, 564, 566), (565, 567, 566, 564), (551, 550, 566, 567), (549, 551, 567, 565), (548, 549, 565, 564), (579, 571, 573, 580), (580, 573, 575, 581), (578, 569, 571, 579), (581, 575, 577, 582), (582, 577, 569, 578), (568, 578, 579, 570), (576, 582, 578, 568), (574, 581, 582, 576), (572, 580, 581, 574), (570, 579, 580, 572), (568, 570, 572, 574, 576), (571, 569, 577, 575, 573), (594, 586, 588, 595), (595, 588, 590, 596), (593, 584, 586, 594), (596, 590, 592, 597), (597, 592, 584, 593), (583, 593, 594, 585), (591, 597, 593, 583), (589, 596, 597, 591), (587, 595, 596, 589), (585, 594, 595, 587), (583, 585, 587, 589, 591), (586, 584, 592, 590, 588), (598, 599, 601, 600), (600, 601, 605, 604), (604, 605, 603, 602), (602, 603, 599, 598), (600, 604, 602, 598), (605, 601, 599, 603), (606, 607, 609, 608), (608, 609, 613, 612), (612, 613, 611, 610), (610, 611, 607, 606), (608, 612, 610, 606), (613, 609, 607, 611), (614, 615, 617, 616), (616, 617, 621, 620), (620, 621, 619, 618), (618, 619, 615, 614), (616, 620, 618, 614), (621, 617, 615, 619), (622, 623, 625, 624), (624, 625, 629, 628), (628, 629, 627, 626), (626, 627, 623, 622), (624, 628, 626, 622), (629, 625, 623, 627), (630, 631, 633, 632), (632, 633, 637, 636), (636, 637, 635, 634), (634, 635, 631, 630), (632, 636, 634, 630), (637, 633, 631, 635), (638, 639, 641, 640), (640, 641, 645, 644), (644, 645, 643, 642), (642, 643, 639, 638), (640, 644, 642, 638), (645, 641, 639, 643)])
me_cube_026.polygons.foreach_set('use_smooth', [0, 0, 0, 0, 0, 0, 0, 0, 0, 0, 0, 0, 0, 0, 0, 0, 0, 0, 0, 0, 0, 0, 0, 0, 0, 0, 0, 0, 0, 0, 0, 0, 0, 0, 0, 0, 0, 0, 0, 0, 0, 0, 0, 0, 0, 0, 0, 0, 0, 0, 0, 0, 0, 0, 0, 0, 0, 0, 0, 0, 0, 0, 0, 0, 0, 0, 0, 0, 0, 0, 0, 0, 0, 0, 0, 0, 0, 0, 0, 0, 0, 0, 0, 0, 0, 0, 0, 0, 0, 0, 0, 0, 0, 0, 0, 0, 0, 0, 0, 0, 0, 0, 0, 0, 0, 0, 0, 0, 0, 0, 0, 0, 0, 0, 0, 0, 0, 0, 0, 0, 0, 0, 0, 0, 0, 0, 0, 0, 0, 0, 0, 0, 0, 0, 0, 0, 0, 0, 0, 0, 0, 0, 0, 0, 0, 0, 0, 0, 0, 0, 0, 0, 0, 0, 0, 0, 0, 0, 0, 0, 0, 0, 0, 0, 0, 0, 0, 0, 0, 0, 0, 0, 0, 0, 0, 0, 0, 0, 0, 0, 0, 0, 0, 0, 0, 0, 0, 0, 0, 0, 0, 0, 0, 0, 0, 0, 0, 0, 0, 0, 0, 0, 0, 0, 0, 0, 0, 0, 0, 0, 0, 0, 0, 0, 0, 0, 0, 0, 0, 0, 0, 0, 0, 0, 0, 0, 0, 0, 0, 0, 0, 0, 0, 0, 0, 0, 0, 0, 0, 0, 0, 0, 0, 0, 0, 0, 0, 0, 0, 0, 0, 0, 0, 0, 0, 0, 0, 0, 0, 0, 0, 0, 0, 0, 0, 0, 0, 0, 0, 0, 0, 0, 1, 1, 1, 1, 1, 1, 1, 1, 1, 1, 1, 1, 1, 1, 1, 1, 1, 1, 1, 1, 1, 1, 1, 1, 1, 1, 1, 1, 1, 1, 1, 1, 1, 1, 1, 1, 1, 1, 1, 1, 1, 1, 1, 1, 1, 1, 1, 1, 1, 1, 1, 1, 1, 1, 1, 1, 1, 1, 1, 1, 1, 1, 1, 1, 1, 1, 1, 1, 1, 1, 1, 1, 1, 1, 1, 1, 1, 1, 1, 1, 1, 1, 1, 1, 1, 1, 1, 1, 1, 1, 1, 1, 1, 1, 1, 1, 1, 1, 1, 1, 1, 1, 1, 1, 1, 1, 1, 1, 1, 1, 1, 1, 1, 1, 1, 1, 1, 1, 1, 1, 1, 1, 1, 1, 1, 1, 1, 1, 1, 1, 1, 1, 1, 1, 1, 1, 1, 1, 1, 1, 1, 1, 1, 1, 1, 1, 1, 1, 1, 1, 1, 1, 1, 1, 1, 1, 1, 1, 1, 1, 1, 1, 1, 1, 1, 1, 1, 1, 1, 1, 1, 1, 1, 1, 1, 1, 1, 1, 1, 1, 1, 1, 1, 1, 1, 1, 1, 1, 1, 1, 1, 1, 1, 1, 1, 1, 1, 1, 1, 1, 1, 1, 1, 0, 0, 0, 0, 0, 0, 0, 0, 0, 0, 0, 0, 0, 0, 0, 0, 0, 0, 0, 0, 0, 0, 0, 0, 0, 0, 0, 0, 0, 0, 0, 0, 0, 0, 0, 0])
me_cube_026.polygons.foreach_set('material_index', [0, 0, 0, 0, 0, 0, 0, 0, 0, 0, 0, 0, 0, 0, 0, 0, 0, 0, 0, 0, 0, 0, 0, 0, 0, 0, 0, 0, 0, 0, 0, 0, 0, 0, 0, 0, 0, 0, 0, 0, 0, 0, 0, 0, 0, 0, 0, 0, 0, 0, 0, 0, 0, 0, 1, 1, 1, 1, 1, 1, 1, 1, 1, 1, 1, 1, 1, 1, 1, 1, 1, 1, 1, 1, 1, 1, 1, 1, 1, 1, 1, 1, 1, 1, 1, 1, 1, 1, 1, 1, 1, 1, 1, 1, 1, 1, 1, 1, 1, 1, 1, 1, 1, 1, 1, 1, 1, 1, 1, 1, 1, 1, 1, 1, 1, 1, 1, 1, 1, 1, 1, 1, 1, 1, 1, 1, 1, 1, 0, 0, 0, 0, 0, 0, 0, 0, 0, 0, 0, 0, 0, 0, 0, 0, 0, 0, 0, 0, 0, 0, 0, 0, 0, 0, 0, 0, 0, 0, 0, 0, 0, 0, 0, 0, 0, 0, 0, 0, 0, 0, 0, 0, 0, 0, 0, 0, 0, 0, 0, 0, 0, 0, 1, 1, 1, 1, 1, 1, 1, 1, 1, 1, 1, 1, 1, 1, 1, 1, 1, 1, 1, 1, 1, 1, 1, 1, 1, 1, 1, 1, 1, 1, 1, 1, 1, 1, 1, 1, 0, 0, 0, 0, 0, 0, 0, 0, 0, 0, 0, 0, 0, 0, 0, 0, 0, 0, 0, 0, 0, 0, 0, 0, 0, 0, 0, 0, 0, 0, 0, 0, 0, 0, 0, 0, 0, 0, 0, 0, 0, 0, 0, 0, 0, 0, 0, 0, 0, 0, 0, 0, 0, 0, 2, 2, 2, 2, 2, 2, 0, 2, 2, 0, 2, 2, 2, 2, 2, 2, 2, 2, 2, 2, 2, 2, 2, 2, 0, 2, 2, 0, 2, 2, 2, 2, 2, 2, 2, 2, 2, 2, 2, 2, 2, 2, 0, 2, 2, 0, 2, 2, 2, 2, 2, 2, 2, 2, 2, 2, 2, 2, 2, 2, 0, 2, 2, 0, 2, 2, 2, 2, 2, 2, 2, 2, 2, 2, 2, 2, 2, 2, 0, 2, 2, 0, 2, 2, 2, 2, 2, 2, 2, 2, 2, 2, 2, 2, 2, 2, 0, 2, 2, 0, 2, 2, 2, 2, 2, 2, 2, 2, 3, 3, 3, 3, 3, 3, 3, 3, 3, 3, 3, 3, 3, 3, 3, 3, 3, 3, 3, 3, 3, 3, 3, 3, 3, 3, 3, 3, 3, 3, 3, 3, 3, 3, 3, 3, 3, 3, 3, 3, 3, 3, 3, 3, 3, 3, 3, 3, 3, 3, 3, 3, 3, 1, 1, 1, 1, 1, 1, 1, 1, 1, 1, 1, 1, 1, 1, 1, 1, 1, 1, 2, 2, 0, 2, 2, 0, 2, 2, 2, 2, 0, 0, 2, 2, 0, 2, 2, 0, 2, 2, 2, 2, 0, 0, 0, 0, 0, 0, 0, 0, 0, 0, 0, 0, 0, 0, 0, 0, 0, 0, 0, 0, 0, 0, 0, 0, 0, 0, 0, 0, 0, 0, 0, 0, 0, 0, 0, 0, 0, 0])
_uv = me_cube_026.uv_layers.new(name='UVMap')
_uv.uv.foreach_set('vector', [0.375, 0.0, 0.625, 0.0, 0.625, 0.25, 0.375, 0.25, 0.375, 0.25, 0.625, 0.25, 0.625, 0.5, 0.375, 0.5, 0.375, 0.5, 0.625, 0.5, 0.625, 0.75, 0.375, 0.75, 0.375, 0.75, 0.625, 0.75, 0.625, 1.0, 0.375, 1.0, 0.125, 0.5, 0.375, 0.5, 0.375, 0.75, 0.125, 0.75, 0.625, 0.5, 0.875, 0.5, 0.875, 0.75, 0.625, 0.75, 0.375, 0.0, 0.625, 0.0, 0.625, 0.25, 0.375, 0.25, 0.375, 0.25, 0.625, 0.25, 0.625, 0.5, 0.375, 0.5, 0.375, 0.5, 0.625, 0.5, 0.625, 0.75, 0.375, 0.75, 0.375, 0.75, 0.625, 0.75, 0.625, 1.0, 0.375, 1.0, 0.125, 0.5, 0.375, 0.5, 0.375, 0.75, 0.125, 0.75, 0.625, 0.5, 0.875, 0.5, 0.875, 0.75, 0.625, 0.75, 0.375, 0.0, 0.625, 0.0, 0.625, 0.25, 0.375, 0.25, 0.375, 0.25, 0.625, 0.25, 0.625, 0.5, 0.375, 0.5, 0.375, 0.5, 0.625, 0.5, 0.625, 0.75, 0.375, 0.75, 0.375, 0.75, 0.625, 0.75, 0.625, 1.0, 0.375, 1.0, 0.125, 0.5, 0.375, 0.5, 0.375, 0.75, 0.125, 0.75, 0.625, 0.5, 0.875, 0.5, 0.875, 0.75, 0.625, 0.75, 0.375, 0.0, 0.625, 0.0, 0.625, 0.25, 0.375, 0.25, 0.375, 0.25, 0.625, 0.25, 0.625, 0.5, 0.375, 0.5, 0.375, 0.5, 0.625, 0.5, 0.625, 0.75, 0.375, 0.75, 0.375, 0.75, 0.625, 0.75, 0.625, 1.0, 0.375, 1.0, 0.125, 0.5, 0.375, 0.5, 0.375, 0.75, 0.125, 0.75, 0.625, 0.5, 0.875, 0.5, 0.875, 0.75, 0.625, 0.75, 0.375, 0.0, 0.625, 0.0, 0.625, 0.25, 0.375, 0.25, 0.375, 0.25, 0.625, 0.25, 0.625, 0.5, 0.375, 0.5, 0.375, 0.5, 0.625, 0.5, 0.625, 0.75, 0.375, 0.75, 0.375, 0.75, 0.625, 0.75, 0.625, 1.0, 0.375, 1.0, 0.125, 0.5, 0.375, 0.5, 0.375, 0.75, 0.125, 0.75, 0.625, 0.5, 0.875, 0.5, 0.875, 0.75, 0.625, 0.75, 0.375, 0.0, 0.625, 0.0, 0.625, 0.25, 0.375, 0.25, 0.375, 0.25, 0.625, 0.25, 0.625, 0.5, 0.375, 0.5, 0.375, 0.5, 0.625, 0.5, 0.625, 0.75, 0.375, 0.75, 0.375, 0.75, 0.625, 0.75, 0.625, 1.0, 0.375, 1.0, 0.125, 0.5, 0.375, 0.5, 0.375, 0.75, 0.125, 0.75, 0.625, 0.5, 0.875, 0.5, 0.875, 0.75, 0.625, 0.75, 0.375, 0.0, 0.625, 0.0, 0.625, 0.25, 0.375, 0.25, 0.375, 0.25, 0.625, 0.25, 0.625, 0.5, 0.375, 0.5, 0.375, 0.5, 0.625, 0.5, 0.625, 0.75, 0.375, 0.75, 0.375, 0.75, 0.625, 0.75, 0.625, 1.0, 0.375, 1.0, 0.125, 0.5, 0.375, 0.5, 0.375, 0.75, 0.125, 0.75, 0.625, 0.5, 0.875, 0.5, 0.875, 0.75, 0.625, 0.75, 0.375, 0.0, 0.625, 0.0, 0.625, 0.25, 0.375, 0.25, 0.375, 0.25, 0.625, 0.25, 0.625, 0.5, 0.375, 0.5, 0.375, 0.5, 0.625, 0.5, 0.625, 0.75, 0.375, 0.75, 0.375, 0.75, 0.625, 0.75, 0.625, 1.0, 0.375, 1.0, 0.125, 0.5, 0.375, 0.5, 0.375, 0.75, 0.125, 0.75, 0.625, 0.5, 0.875, 0.5, 0.875, 0.75, 0.625, 0.75, 0.375, 0.0, 0.625, 0.0, 0.625, 0.25, 0.375, 0.25, 0.375, 0.25, 0.625, 0.25, 0.625, 0.5, 0.375, 0.5, 0.375, 0.5, 0.625, 0.5, 0.625, 0.75, 0.375, 0.75, 0.375, 0.75, 0.625, 0.75, 0.625, 1.0, 0.375, 1.0, 0.125, 0.5, 0.375, 0.5, 0.375, 0.75, 0.125, 0.75, 0.625, 0.5, 0.875, 0.5, 0.875, 0.75, 0.625, 0.75, 0.375, 0.0, 0.625, 0.0, 0.625, 0.25, 0.375, 0.25, 0.375, 0.25, 0.625, 0.25, 0.625, 0.5, 0.375, 0.5, 0.375, 0.5, 0.625, 0.5, 0.625, 0.75, 0.375, 0.75, 0.375, 0.75, 0.625, 0.75, 0.625, 1.0, 0.375, 1.0, 0.125, 0.5, 0.375, 0.5, 0.375, 0.75, 0.125, 0.75, 0.625, 0.25, 0.625, 0.0, 0.625, 0.0, 0.625, 0.25, 0.625, 1.0, 0.625, 0.75, 0.625, 0.75, 0.625, 1.0, 0.625, 1.0, 0.625, 0.75, 0.625, 0.75, 0.625, 1.0, 0.625, 0.5, 0.625, 0.25, 0.625, 0.25, 0.625, 0.5, 0.625, 0.75, 0.625, 0.5, 0.625, 0.5, 0.625, 0.75, 0.625, 0.5, 0.875, 0.5, 0.875, 0.75, 0.625, 0.75, 0.625, 0.5, 0.625, 0.25, 0.625, 0.25, 0.625, 0.5, 0.625, 0.75, 0.625, 0.5, 0.625, 0.5, 0.625, 0.75, 0.625, 0.25, 0.625, 0.0, 0.625, 0.0, 0.625, 0.25, 0.375, 0.0, 0.625, 0.0, 0.625, 0.25, 0.375, 0.25, 0.375, 0.25, 0.625, 0.25, 0.625, 0.5, 0.375, 0.5, 0.375, 0.5, 0.625, 0.5, 0.625, 0.75, 0.375, 0.75, 0.375, 0.75, 0.625, 0.75, 0.625, 1.0, 0.375, 1.0, 0.125, 0.5, 0.375, 0.5, 0.375, 0.75, 0.125, 0.75, 0.625, 0.25, 0.625, 0.0, 0.625, 0.0, 0.625, 0.25, 0.625, 1.0, 0.625, 0.75, 0.625, 0.75, 0.625, 1.0, 0.625, 1.0, 0.625, 0.75, 0.625, 0.75, 0.625, 1.0, 0.625, 0.5, 0.625, 0.25, 0.625, 0.25, 0.625, 0.5, 0.625, 0.75, 0.625, 0.5, 0.625, 0.5, 0.625, 0.75, 0.625, 0.5, 0.875, 0.5, 0.875, 0.75, 0.625, 0.75, 0.625, 0.5, 0.625, 0.25, 0.625, 0.25, 0.625, 0.5, 0.625, 0.75, 0.625, 0.5, 0.625, 0.5, 0.625, 0.75, 0.625, 0.25, 0.625, 0.0, 0.625, 0.0, 0.625, 0.25, 0.375, 0.0, 0.625, 0.0, 0.625, 0.25, 0.375, 0.25, 0.375, 0.25, 0.625, 0.25, 0.625, 0.5, 0.375, 0.5, 0.375, 0.5, 0.625, 0.5, 0.625, 0.75, 0.375, 0.75, 0.375, 0.75, 0.625, 0.75, 0.625, 1.0, 0.375, 1.0, 0.125, 0.5, 0.375, 0.5, 0.375, 0.75, 0.125, 0.75, 0.625, 0.5, 0.875, 0.5, 0.875, 0.75, 0.625, 0.75, 0.375, 0.0, 0.625, 0.0, 0.625, 0.25, 0.375, 0.25, 0.375, 0.25, 0.625, 0.25, 0.625, 0.5, 0.375, 0.5, 0.375, 0.5, 0.625, 0.5, 0.625, 0.75, 0.375, 0.75, 0.375, 0.75, 0.625, 0.75, 0.625, 1.0, 0.375, 1.0, 0.125, 0.5, 0.375, 0.5, 0.375, 0.75, 0.125, 0.75, 0.625, 0.5, 0.875, 0.5, 0.875, 0.75, 0.625, 0.75, 0.375, 0.0, 0.625, 0.0, 0.625, 0.25, 0.375, 0.25, 0.375, 0.25, 0.625, 0.25, 0.625, 0.5, 0.375, 0.5, 0.375, 0.5, 0.625, 0.5, 0.625, 0.75, 0.375, 0.75, 0.375, 0.75, 0.625, 0.75, 0.625, 1.0, 0.375, 1.0, 0.125, 0.5, 0.375, 0.5, 0.375, 0.75, 0.125, 0.75, 0.625, 0.25, 0.625, 0.0, 0.625, 0.0, 0.625, 0.25, 0.625, 1.0, 0.625, 0.75, 0.625, 0.75, 0.625, 1.0, 0.625, 1.0, 0.625, 0.75, 0.625, 0.75, 0.625, 1.0, 0.625, 0.5, 0.625, 0.25, 0.625, 0.25, 0.625, 0.5, 0.625, 0.75, 0.625, 0.5, 0.625, 0.5, 0.625, 0.75, 0.625, 0.5, 0.875, 0.5, 0.875, 0.75, 0.625, 0.75, 0.625, 0.5, 0.625, 0.25, 0.625, 0.25, 0.625, 0.5, 0.625, 0.75, 0.625, 0.5, 0.625, 0.5, 0.625, 0.75, 0.625, 0.25, 0.625, 0.0, 0.625, 0.0, 0.625, 0.25, 0.375, 0.0, 0.625, 0.0, 0.625, 0.25, 0.375, 0.25, 0.375, 0.25, 0.625, 0.25, 0.625, 0.5, 0.375, 0.5, 0.375, 0.5, 0.625, 0.5, 0.625, 0.75, 0.375, 0.75, 0.375, 0.75, 0.625, 0.75, 0.625, 1.0, 0.375, 1.0, 0.125, 0.5, 0.375, 0.5, 0.375, 0.75, 0.125, 0.75, 0.625, 0.25, 0.625, 0.0, 0.625, 0.0, 0.625, 0.25, 0.625, 1.0, 0.625, 0.75, 0.625, 0.75, 0.625, 1.0, 0.625, 1.0, 0.625, 0.75, 0.625, 0.75, 0.625, 1.0, 0.625, 0.5, 0.625, 0.25, 0.625, 0.25, 0.625, 0.5, 0.625, 0.75, 0.625, 0.5, 0.625, 0.5, 0.625, 0.75, 0.625, 0.5, 0.875, 0.5, 0.875, 0.75, 0.625, 0.75, 0.625, 0.5, 0.625, 0.25, 0.625, 0.25, 0.625, 0.5, 0.625, 0.75, 0.625, 0.5, 0.625, 0.5, 0.625, 0.75, 0.625, 0.25, 0.625, 0.0, 0.625, 0.0, 0.625, 0.25, 0.375, 0.0, 0.625, 0.0, 0.625, 0.25, 0.375, 0.25, 0.375, 0.25, 0.625, 0.25, 0.625, 0.5, 0.375, 0.5, 0.375, 0.5, 0.625, 0.5, 0.625, 0.75, 0.375, 0.75, 0.375, 0.75, 0.625, 0.75, 0.625, 1.0, 0.375, 1.0, 0.125, 0.5, 0.375, 0.5, 0.375, 0.75, 0.125, 0.75, 0.625, 0.5, 0.875, 0.5, 0.875, 0.75, 0.625, 0.75, 0.375, 0.0, 0.625, 0.0, 0.625, 0.25, 0.375, 0.25, 0.375, 0.25, 0.625, 0.25, 0.625, 0.5, 0.375, 0.5, 0.375, 0.5, 0.625, 0.5, 0.625, 0.75, 0.375, 0.75, 0.375, 0.75, 0.625, 0.75, 0.625, 1.0, 0.375, 1.0, 0.125, 0.5, 0.375, 0.5, 0.375, 0.75, 0.125, 0.75, 0.625, 0.5, 0.875, 0.5, 0.875, 0.75, 0.625, 0.75, 0.375, 0.0, 0.625, 0.0, 0.625, 0.25, 0.375, 0.25, 0.375, 0.25, 0.625, 0.25, 0.625, 0.5, 0.375, 0.5, 0.375, 0.5, 0.625, 0.5, 0.625, 0.75, 0.375, 0.75, 0.375, 0.75, 0.625, 0.75, 0.625, 1.0, 0.375, 1.0, 0.125, 0.5, 0.375, 0.5, 0.375, 0.75, 0.125, 0.75, 0.625, 0.5, 0.875, 0.5, 0.875, 0.75, 0.625, 0.75, 0.375, 0.0, 0.625, 0.0, 0.625, 0.25, 0.375, 0.25, 0.375, 0.25, 0.625, 0.25, 0.625, 0.5, 0.375, 0.5, 0.375, 0.5, 0.625, 0.5, 0.625, 0.75, 0.375, 0.75, 0.375, 0.75, 0.625, 0.75, 0.625, 1.0, 0.375, 1.0, 0.125, 0.5, 0.375, 0.5, 0.375, 0.75, 0.125, 0.75, 0.625, 0.5, 0.875, 0.5, 0.875, 0.75, 0.625, 0.75, 0.375, 0.0, 0.625, 0.0, 0.625, 0.25, 0.375, 0.25, 0.375, 0.25, 0.625, 0.25, 0.625, 0.5, 0.375, 0.5, 0.375, 0.5, 0.625, 0.5, 0.625, 0.75, 0.375, 0.75, 0.375, 0.75, 0.625, 0.75, 0.625, 1.0, 0.375, 1.0, 0.125, 0.5, 0.375, 0.5, 0.375, 0.75, 0.125, 0.75, 0.625, 0.5, 0.875, 0.5, 0.875, 0.75, 0.625, 0.75, 0.375, 0.0, 0.625, 0.0, 0.625, 0.25, 0.375, 0.25, 0.375, 0.25, 0.625, 0.25, 0.625, 0.5, 0.375, 0.5, 0.375, 0.5, 0.625, 0.5, 0.625, 0.75, 0.375, 0.75, 0.375, 0.75, 0.625, 0.75, 0.625, 1.0, 0.375, 1.0, 0.125, 0.5, 0.375, 0.5, 0.375, 0.75, 0.125, 0.75, 0.625, 0.5, 0.875, 0.5, 0.875, 0.75, 0.625, 0.75, 0.375, 0.0, 0.625, 0.0, 0.625, 0.25, 0.375, 0.25, 0.375, 0.25, 0.625, 0.25, 0.625, 0.5, 0.375, 0.5, 0.375, 0.5, 0.625, 0.5, 0.625, 0.75, 0.375, 0.75, 0.375, 0.75, 0.625, 0.75, 0.625, 1.0, 0.375, 1.0, 0.125, 0.5, 0.375, 0.5, 0.375, 0.75, 0.125, 0.75, 0.625, 0.5, 0.875, 0.5, 0.875, 0.75, 0.625, 0.75, 0.375, 0.0, 0.625, 0.0, 0.625, 0.25, 0.375, 0.25, 0.375, 0.25, 0.625, 0.25, 0.625, 0.5, 0.375, 0.5, 0.375, 0.5, 0.625, 0.5, 0.625, 0.75, 0.375, 0.75, 0.375, 0.75, 0.625, 0.75, 0.625, 1.0, 0.375, 1.0, 0.125, 0.5, 0.375, 0.5, 0.375, 0.75, 0.125, 0.75, 0.625, 0.5, 0.875, 0.5, 0.875, 0.75, 0.625, 0.75, 0.375, 0.0, 0.625, 0.0, 0.625, 0.25, 0.375, 0.25, 0.375, 0.25, 0.625, 0.25, 0.625, 0.5, 0.375, 0.5, 0.375, 0.5, 0.625, 0.5, 0.625, 0.75, 0.375, 0.75, 0.375, 0.75, 0.625, 0.75, 0.625, 1.0, 0.375, 1.0, 0.125, 0.5, 0.375, 0.5, 0.375, 0.75, 0.125, 0.75, 0.625, 0.5, 0.875, 0.5, 0.875, 0.75, 0.625, 0.75, 0.375, 0.0, 0.625, 0.0, 0.625, 0.25, 0.375, 0.25, 0.375, 0.25, 0.625, 0.25, 0.625, 0.5, 0.375, 0.5, 0.375, 0.5, 0.625, 0.5, 0.625, 0.75, 0.375, 0.75, 0.375, 0.75, 0.625, 0.75, 0.625, 1.0, 0.375, 1.0, 0.125, 0.5, 0.375, 0.5, 0.375, 0.75, 0.125, 0.75, 0.625, 0.5, 0.875, 0.5, 0.875, 0.75, 0.625, 0.75, 0.375, 0.0, 0.625, 0.0, 0.625, 0.25, 0.375, 0.25, 0.375, 0.25, 0.625, 0.25, 0.625, 0.5, 0.375, 0.5, 0.375, 0.5, 0.625, 0.5, 0.625, 0.75, 0.375, 0.75, 0.375, 0.75, 0.625, 0.75, 0.625, 1.0, 0.375, 1.0, 0.125, 0.5, 0.375, 0.5, 0.375, 0.75, 0.125, 0.75, 0.625, 0.5, 0.875, 0.5, 0.875, 0.75, 0.625, 0.75, 0.375, 0.0, 0.625, 0.0, 0.625, 0.25, 0.375, 0.25, 0.375, 0.25, 0.625, 0.25, 0.625, 0.5, 0.375, 0.5, 0.375, 0.5, 0.625, 0.5, 0.625, 0.75, 0.375, 0.75, 0.375, 0.75, 0.625, 0.75, 0.625, 1.0, 0.375, 1.0, 0.125, 0.5, 0.375, 0.5, 0.375, 0.75, 0.125, 0.75, 0.625, 0.5, 0.875, 0.5, 0.875, 0.75, 0.625, 0.75, 0.375, 0.0, 0.625, 0.0, 0.625, 0.25, 0.375, 0.25, 0.375, 0.25, 0.625, 0.25, 0.625, 0.5, 0.375, 0.5, 0.375, 0.5, 0.625, 0.5, 0.625, 0.75, 0.375, 0.75, 0.375, 0.75, 0.625, 0.75, 0.625, 1.0, 0.375, 1.0, 0.125, 0.5, 0.375, 0.5, 0.375, 0.75, 0.125, 0.75, 0.625, 0.5, 0.875, 0.5, 0.875, 0.75, 0.625, 0.75, 0.375, 0.0, 0.625, 0.0, 0.625, 0.25, 0.375, 0.25, 0.375, 0.25, 0.625, 0.25, 0.625, 0.5, 0.375, 0.5, 0.375, 0.5, 0.625, 0.5, 0.625, 0.75, 0.375, 0.75, 0.375, 0.75, 0.625, 0.75, 0.625, 1.0, 0.375, 1.0, 0.125, 0.5, 0.375, 0.5, 0.375, 0.75, 0.125, 0.75, 0.625, 0.5, 0.875, 0.5, 0.875, 0.75, 0.625, 0.75, 0.375, 0.0, 0.625, 0.0, 0.625, 0.25, 0.375, 0.25, 0.375, 0.25, 0.625, 0.25, 0.625, 0.5, 0.375, 0.5, 0.375, 0.5, 0.625, 0.5, 0.625, 0.75, 0.375, 0.75, 0.375, 0.75, 0.625, 0.75, 0.625, 1.0, 0.375, 1.0, 0.125, 0.5, 0.375, 0.5, 0.375, 0.75, 0.125, 0.75, 0.625, 0.5, 0.875, 0.5, 0.875, 0.75, 0.625, 0.75, 0.375, 0.0, 0.625, 0.0, 0.625, 0.25, 0.375, 0.25, 0.375, 0.25, 0.625, 0.25, 0.625, 0.5, 0.375, 0.5, 0.375, 0.5, 0.625, 0.5, 0.625, 0.75, 0.375, 0.75, 0.375, 0.75, 0.625, 0.75, 0.625, 1.0, 0.375, 1.0, 0.125, 0.5, 0.375, 0.5, 0.375, 0.75, 0.125, 0.75, 0.625, 0.5, 0.875, 0.5, 0.875, 0.75, 0.625, 0.75, 0.375, 0.0, 0.625, 0.0, 0.625, 0.25, 0.375, 0.25, 0.375, 0.25, 0.625, 0.25, 0.625, 0.5, 0.375, 0.5, 0.375, 0.5, 0.625, 0.5, 0.625, 0.75, 0.375, 0.75, 0.375, 0.75, 0.625, 0.75, 0.625, 1.0, 0.375, 1.0, 0.125, 0.5, 0.375, 0.5, 0.375, 0.75, 0.125, 0.75, 0.625, 0.5, 0.875, 0.5, 0.875, 0.75, 0.625, 0.75, 0.375, 0.0, 0.625, 0.0, 0.625, 0.25, 0.375, 0.25, 0.375, 0.25, 0.625, 0.25, 0.625, 0.5, 0.375, 0.5, 0.375, 0.5, 0.625, 0.5, 0.625, 0.75, 0.375, 0.75, 0.375, 0.75, 0.625, 0.75, 0.625, 1.0, 0.375, 1.0, 0.125, 0.5, 0.375, 0.5, 0.375, 0.75, 0.125, 0.75, 0.625, 0.5, 0.875, 0.5, 0.875, 0.75, 0.625, 0.75, 0.375, 0.0, 0.625, 0.0, 0.625, 0.25, 0.375, 0.25, 0.375, 0.25, 0.625, 0.25, 0.625, 0.5, 0.375, 0.5, 0.375, 0.5, 0.625, 0.5, 0.625, 0.75, 0.375, 0.75, 0.375, 0.75, 0.625, 0.75, 0.625, 1.0, 0.375, 1.0, 0.125, 0.5, 0.375, 0.5, 0.375, 0.75, 0.125, 0.75, 0.625, 0.5, 0.875, 0.5, 0.875, 0.75, 0.625, 0.75, 0.375, 0.0, 0.625, 0.0, 0.625, 0.25, 0.375, 0.25, 0.375, 0.25, 0.625, 0.25, 0.625, 0.5, 0.375, 0.5, 0.375, 0.5, 0.625, 0.5, 0.625, 0.75, 0.375, 0.75, 0.375, 0.75, 0.625, 0.75, 0.625, 1.0, 0.375, 1.0, 0.125, 0.5, 0.375, 0.5, 0.375, 0.75, 0.125, 0.75, 0.625, 0.5, 0.875, 0.5, 0.875, 0.75, 0.625, 0.75, 0.375, 0.0, 0.625, 0.0, 0.625, 0.25, 0.375, 0.25, 0.375, 0.25, 0.625, 0.25, 0.625, 0.5, 0.375, 0.5, 0.375, 0.5, 0.625, 0.5, 0.625, 0.75, 0.375, 0.75, 0.375, 0.75, 0.625, 0.75, 0.625, 1.0, 0.375, 1.0, 0.125, 0.5, 0.375, 0.5, 0.375, 0.75, 0.125, 0.75, 0.625, 0.5, 0.875, 0.5, 0.875, 0.75, 0.625, 0.75, 0.375, 0.0, 0.625, 0.0, 0.625, 0.25, 0.375, 0.25, 0.375, 0.25, 0.625, 0.25, 0.625, 0.5, 0.375, 0.5, 0.375, 0.5, 0.625, 0.5, 0.625, 0.75, 0.375, 0.75, 0.375, 0.75, 0.625, 0.75, 0.625, 1.0, 0.375, 1.0, 0.125, 0.5, 0.375, 0.5, 0.375, 0.75, 0.125, 0.75, 0.625, 0.5, 0.875, 0.5, 0.875, 0.75, 0.625, 0.75, 0.375, 0.0, 0.625, 0.0, 0.625, 0.25, 0.375, 0.25, 0.375, 0.25, 0.625, 0.25, 0.625, 0.5, 0.375, 0.5, 0.375, 0.5, 0.625, 0.5, 0.625, 0.75, 0.375, 0.75, 0.375, 0.75, 0.625, 0.75, 0.625, 1.0, 0.375, 1.0, 0.125, 0.5, 0.375, 0.5, 0.375, 0.75, 0.125, 0.75, 0.625, 0.5, 0.875, 0.5, 0.875, 0.75, 0.625, 0.75, 0.375, 0.0, 0.625, 0.0, 0.625, 0.25, 0.375, 0.25, 0.375, 0.25, 0.625, 0.25, 0.625, 0.5, 0.375, 0.5, 0.375, 0.5, 0.625, 0.5, 0.625, 0.75, 0.375, 0.75, 0.375, 0.75, 0.625, 0.75, 0.625, 1.0, 0.375, 1.0, 0.125, 0.5, 0.375, 0.5, 0.375, 0.75, 0.125, 0.75, 0.625, 0.5, 0.875, 0.5, 0.875, 0.75, 0.625, 0.75, 0.375, 0.0, 0.625, 0.0, 0.625, 0.25, 0.375, 0.25, 0.375, 0.25, 0.625, 0.25, 0.625, 0.5, 0.375, 0.5, 0.375, 0.5, 0.625, 0.5, 0.625, 0.75, 0.375, 0.75, 0.375, 0.75, 0.625, 0.75, 0.625, 1.0, 0.375, 1.0, 0.125, 0.5, 0.375, 0.5, 0.375, 0.75, 0.125, 0.75, 0.625, 0.5, 0.875, 0.5, 0.875, 0.75, 0.625, 0.75, 0.04828, 0.6367, 0.03086, 1.799, -0.276, 1.814, -0.2722, 0.6387, -0.2722, 0.6387, -0.276, 1.814, -0.5831, 1.814, -0.5948, 0.6393, -0.5948, 0.6393, -0.5831, 1.814, -0.8894, 1.801, -0.9159, 0.6383, -0.9159, 0.6383, -0.8894, 1.801, -1.197, 1.784, -1.231, 0.6368, 1.281, 0.6347, 1.278, 1.789, 0.9672, 1.771, 0.9718, 0.6326, 0.9718, 0.6326, 0.9672, 1.771, 0.652, 1.768, 0.6685, 0.6326, 1.503, 1.814, 1.282, 1.593, 1.282, 1.281, 1.503, 1.06, 1.815, 1.06, 2.036, 1.281, 2.036, 1.593, 1.815, 1.814, 0.6685, 0.6326, 0.652, 1.768, 0.3396, 1.78, 0.3619, 0.6342, 0.3619, 0.6342, 0.3396, 1.78, 0.03086, 1.799, 0.04828, 0.6367, 1.282, 0.5264, 1.503, 0.3056, 1.815, 0.3056, 2.036, 0.5264, 2.036, 0.8386, 1.815, 1.059, 1.503, 1.059, 1.282, 0.8386, 0.3394, -0.7857, 0.3619, 0.6342, 0.04828, 0.6367, 0.03018, -0.8018, 0.652, -0.7754, 0.6685, 0.6326, 0.3619, 0.6342, 0.3394, -0.7857, 0.9671, -0.7777, 0.9718, 0.6326, 0.6685, 0.6326, 0.652, -0.7754, 1.278, -0.7925, 1.281, 0.6347, 0.9718, 0.6326, 0.9671, -0.7777, -0.8923, -0.8028, -0.9159, 0.6383, -1.231, 0.6368, -1.202, -0.7882, -0.5851, -0.814, -0.5948, 0.6393, -0.9159, 0.6383, -0.8923, -0.8028, -0.2773, -0.814, -0.2722, 0.6387, -0.5948, 0.6393, -0.5851, -0.814, 0.03018, -0.8018, 0.04828, 0.6367, -0.2722, 0.6387, -0.2773, -0.814, 0.04828, 0.6367, 0.03086, 1.799, -0.276, 1.814, -0.2722, 0.6387, -0.2722, 0.6387, -0.276, 1.814, -0.5831, 1.814, -0.5948, 0.6393, -0.5948, 0.6393, -0.5831, 1.814, -0.8894, 1.801, -0.9159, 0.6383, -0.9159, 0.6383, -0.8894, 1.801, -1.197, 1.784, -1.231, 0.6368, 1.281, 0.6347, 1.278, 1.789, 0.9672, 1.771, 0.9718, 0.6326, 0.9718, 0.6326, 0.9672, 1.771, 0.652, 1.768, 0.6685, 0.6326, 1.503, 1.814, 1.282, 1.593, 1.282, 1.281, 1.503, 1.06, 1.815, 1.06, 2.036, 1.281, 2.036, 1.593, 1.815, 1.814, 0.6685, 0.6326, 0.652, 1.768, 0.3396, 1.78, 0.3619, 0.6342, 0.3619, 0.6342, 0.3396, 1.78, 0.03086, 1.799, 0.04828, 0.6367, 1.282, 0.5264, 1.503, 0.3056, 1.815, 0.3056, 2.036, 0.5264, 2.036, 0.8386, 1.815, 1.059, 1.503, 1.059, 1.282, 0.8386, 0.3394, -0.7857, 0.3619, 0.6342, 0.04828, 0.6367, 0.03018, -0.8018, 0.652, -0.7754, 0.6685, 0.6326, 0.3619, 0.6342, 0.3394, -0.7857, 0.9671, -0.7777, 0.9718, 0.6326, 0.6685, 0.6326, 0.652, -0.7754, 1.278, -0.7925, 1.281, 0.6347, 0.9718, 0.6326, 0.9671, -0.7777, -0.8923, -0.8028, -0.9159, 0.6383, -1.231, 0.6368, -1.202, -0.7882, -0.5851, -0.814, -0.5948, 0.6393, -0.9159, 0.6383, -0.8923, -0.8028, -0.2773, -0.814, -0.2722, 0.6387, -0.5948, 0.6393, -0.5851, -0.814, 0.03018, -0.8018, 0.04828, 0.6367, -0.2722, 0.6387, -0.2773, -0.814, 0.04828, 0.6367, 0.03086, 1.799, -0.276, 1.814, -0.2722, 0.6387, -0.2722, 0.6387, -0.276, 1.814, -0.5831, 1.814, -0.5948, 0.6393, -0.5948, 0.6393, -0.5831, 1.814, -0.8894, 1.801, -0.9159, 0.6383, -0.9159, 0.6383, -0.8894, 1.801, -1.197, 1.784, -1.231, 0.6368, 1.281, 0.6347, 1.278, 1.789, 0.9672, 1.771, 0.9718, 0.6326, 0.9718, 0.6326, 0.9672, 1.771, 0.652, 1.768, 0.6685, 0.6326, 1.503, 1.814, 1.282, 1.593, 1.282, 1.281, 1.503, 1.06, 1.815, 1.06, 2.036, 1.281, 2.036, 1.593, 1.815, 1.814, 0.6685, 0.6326, 0.652, 1.768, 0.3396, 1.78, 0.3619, 0.6342, 0.3619, 0.6342, 0.3396, 1.78, 0.03086, 1.799, 0.04828, 0.6367, 1.282, 0.5264, 1.503, 0.3056, 1.815, 0.3056, 2.036, 0.5264, 2.036, 0.8386, 1.815, 1.059, 1.503, 1.059, 1.282, 0.8386, 0.3394, -0.7857, 0.3619, 0.6342, 0.04828, 0.6367, 0.03018, -0.8018, 0.652, -0.7754, 0.6685, 0.6326, 0.3619, 0.6342, 0.3394, -0.7857, 0.9671, -0.7777, 0.9718, 0.6326, 0.6685, 0.6326, 0.652, -0.7754, 1.278, -0.7925, 1.281, 0.6347, 0.9718, 0.6326, 0.9671, -0.7777, -0.8923, -0.8028, -0.9159, 0.6383, -1.231, 0.6368, -1.202, -0.7882, -0.5851, -0.814, -0.5948, 0.6393, -0.9159, 0.6383, -0.8923, -0.8028, -0.2773, -0.814, -0.2722, 0.6387, -0.5948, 0.6393, -0.5851, -0.814, 0.03018, -0.8018, 0.04828, 0.6367, -0.2722, 0.6387, -0.2773, -0.814, 0.04828, 0.6367, 0.03086, 1.799, -0.276, 1.814, -0.2722, 0.6387, -0.2722, 0.6387, -0.276, 1.814, -0.5831, 1.814, -0.5948, 0.6393, -0.5948, 0.6393, -0.5831, 1.814, -0.8894, 1.801, -0.9159, 0.6383, -0.9159, 0.6383, -0.8894, 1.801, -1.197, 1.784, -1.231, 0.6368, 1.281, 0.6347, 1.278, 1.789, 0.9672, 1.771, 0.9718, 0.6326, 0.9718, 0.6326, 0.9672, 1.771, 0.652, 1.768, 0.6685, 0.6326, 1.503, 1.814, 1.282, 1.593, 1.282, 1.281, 1.503, 1.06, 1.815, 1.06, 2.036, 1.281, 2.036, 1.593, 1.815, 1.814, 0.6685, 0.6326, 0.652, 1.768, 0.3396, 1.78, 0.3619, 0.6342, 0.3619, 0.6342, 0.3396, 1.78, 0.03086, 1.799, 0.04828, 0.6367, 1.282, 0.5264, 1.503, 0.3056, 1.815, 0.3056, 2.036, 0.5264, 2.036, 0.8386, 1.815, 1.059, 1.503, 1.059, 1.282, 0.8386, 0.3394, -0.7857, 0.3619, 0.6342, 0.04828, 0.6367, 0.03018, -0.8018, 0.652, -0.7754, 0.6685, 0.6326, 0.3619, 0.6342, 0.3394, -0.7857, 0.9671, -0.7777, 0.9718, 0.6326, 0.6685, 0.6326, 0.652, -0.7754, 1.278, -0.7925, 1.281, 0.6347, 0.9718, 0.6326, 0.9671, -0.7777, -0.8923, -0.8028, -0.9159, 0.6383, -1.231, 0.6368, -1.202, -0.7882, -0.5851, -0.814, -0.5948, 0.6393, -0.9159, 0.6383, -0.8923, -0.8028, -0.2773, -0.814, -0.2722, 0.6387, -0.5948, 0.6393, -0.5851, -0.814, 0.03018, -0.8018, 0.04828, 0.6367, -0.2722, 0.6387, -0.2773, -0.814, 0.04828, 0.6367, 0.03086, 1.799, -0.276, 1.814, -0.2722, 0.6387, -0.2722, 0.6387, -0.276, 1.814, -0.5831, 1.814, -0.5948, 0.6393, -0.5948, 0.6393, -0.5831, 1.814, -0.8894, 1.801, -0.9159, 0.6383, -0.9159, 0.6383, -0.8894, 1.801, -1.197, 1.784, -1.231, 0.6368, 1.281, 0.6347, 1.278, 1.789, 0.9672, 1.771, 0.9718, 0.6326, 0.9718, 0.6326, 0.9672, 1.771, 0.652, 1.768, 0.6685, 0.6326, 1.503, 1.814, 1.282, 1.593, 1.282, 1.281, 1.503, 1.06, 1.815, 1.06, 2.036, 1.281, 2.036, 1.593, 1.815, 1.814, 0.6685, 0.6326, 0.652, 1.768, 0.3396, 1.78, 0.3619, 0.6342, 0.3619, 0.6342, 0.3396, 1.78, 0.03086, 1.799, 0.04828, 0.6367, 1.282, 0.5264, 1.503, 0.3056, 1.815, 0.3056, 2.036, 0.5264, 2.036, 0.8386, 1.815, 1.059, 1.503, 1.059, 1.282, 0.8386, 0.3394, -0.7857, 0.3619, 0.6342, 0.04828, 0.6367, 0.03018, -0.8018, 0.652, -0.7754, 0.6685, 0.6326, 0.3619, 0.6342, 0.3394, -0.7857, 0.9671, -0.7777, 0.9718, 0.6326, 0.6685, 0.6326, 0.652, -0.7754, 1.278, -0.7925, 1.281, 0.6347, 0.9718, 0.6326, 0.9671, -0.7777, -0.8923, -0.8028, -0.9159, 0.6383, -1.231, 0.6368, -1.202, -0.7882, -0.5851, -0.814, -0.5948, 0.6393, -0.9159, 0.6383, -0.8923, -0.8028, -0.2773, -0.814, -0.2722, 0.6387, -0.5948, 0.6393, -0.5851, -0.814, 0.03018, -0.8018, 0.04828, 0.6367, -0.2722, 0.6387, -0.2773, -0.814, 0.04828, 0.6367, 0.03086, 1.799, -0.276, 1.814, -0.2722, 0.6387, -0.2722, 0.6387, -0.276, 1.814, -0.5831, 1.814, -0.5948, 0.6393, -0.5948, 0.6393, -0.5831, 1.814, -0.8894, 1.801, -0.9159, 0.6383, -0.9159, 0.6383, -0.8894, 1.801, -1.197, 1.784, -1.231, 0.6368, 1.281, 0.6347, 1.278, 1.789, 0.9672, 1.771, 0.9718, 0.6326, 0.9718, 0.6326, 0.9672, 1.771, 0.652, 1.768, 0.6685, 0.6326, 1.503, 1.814, 1.282, 1.593, 1.282, 1.281, 1.503, 1.06, 1.815, 1.06, 2.036, 1.281, 2.036, 1.593, 1.815, 1.814, 0.6685, 0.6326, 0.652, 1.768, 0.3396, 1.78, 0.3619, 0.6342, 0.3619, 0.6342, 0.3396, 1.78, 0.03086, 1.799, 0.04828, 0.6367, 1.282, 0.5264, 1.503, 0.3056, 1.815, 0.3056, 2.036, 0.5264, 2.036, 0.8386, 1.815, 1.059, 1.503, 1.059, 1.282, 0.8386, 0.3394, -0.7857, 0.3619, 0.6342, 0.04828, 0.6367, 0.03018, -0.8018, 0.652, -0.7754, 0.6685, 0.6326, 0.3619, 0.6342, 0.3394, -0.7857, 0.9671, -0.7777, 0.9718, 0.6326, 0.6685, 0.6326, 0.652, -0.7754, 1.278, -0.7925, 1.281, 0.6347, 0.9718, 0.6326, 0.9671, -0.7777, -0.8923, -0.8028, -0.9159, 0.6383, -1.231, 0.6368, -1.202, -0.7882, -0.5851, -0.814, -0.5948, 0.6393, -0.9159, 0.6383, -0.8923, -0.8028, -0.2773, -0.814, -0.2722, 0.6387, -0.5948, 0.6393, -0.5851, -0.814, 0.03018, -0.8018, 0.04828, 0.6367, -0.2722, 0.6387, -0.2773, -0.814, 0.8125, 0.5028, 0.875, 0.5031, 0.875, 0.7474, 0.8125, 0.7476, 0.625, 0.5019, 0.75, 0.5026, 0.75, 0.7478, 0.625, 0.7484, 0.623, 0.752, 0.6231, 0.875, 0.377, 0.875, 0.875, 0.5071, 0.875, 0.5071, 0.875, 0.75, 0.875, 0.75, 0.377, 0.875, 0.6231, 0.875, 0.6226, 0.9375, 0.3773, 0.9375, 0.875, 0.75, 0.875, 0.75, 0.875, 0.75, 0.875, 0.75, 0.3776, 0.375, 0.6224, 0.375, 0.3776, 0.4974, 0.875, 0.5071, 0.875, 0.75, 0.375, 0.0, 0.375, 0.2429, 0.1875, 0.5028, 0.25, 0.5026, 0.25, 0.7478, 0.1875, 0.7476, 0.875, 0.7474, 0.875, 0.5031, 0.875, 0.5031, 0.875, 0.7474, 0.25, 0.5026, 0.375, 0.5019, 0.375, 0.7484, 0.25, 0.7478, 0.125, 0.75, 0.125, 0.75, 0.125, 0.75, 0.125, 0.75, 0.875, 0.75, 0.875, 0.75, 0.875, 0.75, 0.875, 0.75, 0.625, 0.0, 0.375, 0.0, 0.375, 0.0, 0.625, 0.0, 0.3773, 0.9375, 0.6226, 0.9375, 0.6237, 1.0, 0.3762, 1.0, 0.3783, 0.3125, 0.6217, 0.3125, 0.6224, 0.375, 0.3776, 0.375, 0.375, 0.002552, 0.625, 0.002552, 0.625, 0.2469, 0.375, 0.2469, 0.375, 1.0, 0.625, 1.0, 0.625, 1.0, 0.375, 1.0, 0.125, 0.75, 0.125, 0.75, 0.125, 0.75, 0.125, 0.75, 0.625, 0.0, 0.375, 0.0, 0.375, 0.0, 0.625, 0.0, 0.125, 0.5031, 0.125, 0.7474, 0.125, 0.7474, 0.125, 0.5031, 0.8751, 0.5075, 0.3749, 0.2723, 0.375, 1.0, 0.875, 0.75, 0.125, 0.5031, 0.1875, 0.5028, 0.1875, 0.7476, 0.125, 0.7474, 0.3762, 1.0, 0.6237, 1.0, 0.625, 1.0, 0.375, 1.0, 0.75, 0.5026, 0.8125, 0.5028, 0.8125, 0.7476, 0.75, 0.7478, 0.375, 0.0, 0.625, 0.0, 0.625, 0.002552, 0.375, 0.002552, 0.8125, 0.7476, 0.875, 0.7474, 0.8741, 0.75, 0.8125, 0.75, 0.375, 0.9375, 0.375, 0.8753, 0.377, 0.875, 0.3773, 0.9375, 0.625, 0.7484, 0.75, 0.7478, 0.7492, 0.75, 0.6262, 0.75, 0.375, 0.875, 0.6241, 0.7504, 0.623, 0.752, 0.377, 0.875, 0.875, 0.7474, 0.875, 0.7474, 0.875, 0.75, 0.875, 0.75, 0.125, 0.7474, 0.125, 0.7474, 0.125, 0.75, 0.125, 0.75, 0.75, 0.7478, 0.8125, 0.7476, 0.8125, 0.75, 0.7506, 0.75, 0.375, 1.0, 0.375, 0.9376, 0.3773, 0.9375, 0.3762, 1.0, 0.375, 0.2713, 0.3679, 0.2643, 0.125, 0.75, 0.375, 1.0, 0.375, 0.3125, 0.375, 0.25, 0.3767, 0.2496, 0.3783, 0.3125, 0.875, 0.5031, 0.875, 0.5031, 0.875, 0.5071, 0.875, 0.5071, 0.375, 0.25, 0.375, 0.25, 0.3679, 0.2643, 0.375, 0.2713, 0.875, 0.5071, 0.375, 0.2429, 0.375, 0.25, 0.875, 0.5, 0.375, 0.5, 0.375, 0.375, 0.3776, 0.375, 0.3776, 0.4974, 0.8125, 0.5028, 0.75, 0.5026, 0.7509, 0.5, 0.8125, 0.5, 0.75, 0.5026, 0.625, 0.5019, 0.6263, 0.5, 0.7487, 0.5, 0.375, 0.375, 0.375, 0.3125, 0.3783, 0.3125, 0.3776, 0.375, 0.875, 0.5031, 0.8125, 0.5028, 0.8125, 0.5, 0.8741, 0.5, 0.3767, 0.2496, 0.6233, 0.2496, 0.6217, 0.3125, 0.3783, 0.3125, 0.625, 0.0, 0.375, 0.0, 0.375, 0.0, 0.625, 0.0, 0.125, 0.75, 0.125, 0.75, 0.125, 0.75, 0.125, 0.75, 0.375, 1.0, 0.625, 1.0, 0.625, 1.0, 0.375, 1.0, 0.875, 0.75, 0.875, 0.75, 0.875, 0.75, 0.875, 0.75, 0.625, 0.0, 0.375, 0.0, 0.375, 0.0, 0.625, 0.0, 0.125, 0.75, 0.125, 0.75, 0.125, 0.75, 0.125, 0.75, 0.375, 1.0, 0.625, 1.0, 0.625, 1.0, 0.375, 1.0, 0.875, 0.75, 0.875, 0.75, 0.875, 0.75, 0.875, 0.75, 0.125, 0.75, 0.125, 0.75, 0.125, 0.75, 0.125, 0.75, 0.375, 0.0, 0.625, 0.0, 0.625, 0.0, 0.375, 0.0, 0.875, 0.75, 0.875, 0.75, 0.875, 0.75, 0.875, 0.75, 0.625, 1.0, 0.375, 1.0, 0.375, 1.0, 0.625, 1.0, 0.625, 1.0, 0.375, 1.0, 0.375, 1.0, 0.625, 1.0, 0.875, 0.75, 0.875, 0.75, 0.875, 0.75, 0.875, 0.75, 0.375, 0.0, 0.625, 0.0, 0.625, 0.0, 0.375, 0.0, 0.125, 0.75, 0.125, 0.75, 0.125, 0.75, 0.125, 0.75, 0.625, 1.0, 0.375, 1.0, 0.375, 1.0, 0.625, 1.0, 0.875, 0.75, 0.125, 0.75, 0.375, 0.0, 0.875, 0.75, 0.125, 0.75, 0.125, 0.75, 0.125, 0.75, 0.125, 0.75, 0.375, 0.0, 0.625, 0.0, 0.625, 0.0, 0.375, 0.0, 0.875, 0.75, 0.875, 0.75, 0.875, 0.75, 0.875, 0.75, 0.125, 0.75, 0.125, 0.75, 0.125, 0.75, 0.125, 0.75, 0.875, 0.75, 0.875, 0.75, 0.375, 0.0, 0.125, 0.75, 0.625, 0.0, 0.375, 0.0, 0.375, 0.0, 0.625, 0.0, 0.875, 0.75, 0.875, 0.75, 0.875, 0.75, 0.875, 0.75, 0.375, 1.0, 0.625, 1.0, 0.625, 1.0, 0.375, 1.0, 1.281, 0.6347, 1.278, 1.789, 0.9672, 1.771, 0.9718, 0.6326, 0.9718, 0.6326, 0.9672, 1.771, 0.652, 1.768, 0.6685, 0.6326, 0.04828, 0.6367, 0.03086, 1.799, 1.278, 1.789, 1.281, 0.6347, 0.6685, 0.6326, 0.652, 1.768, 0.3396, 1.78, 0.3619, 0.6342, 0.3619, 0.6342, 0.3396, 1.78, 0.03086, 1.799, 0.04828, 0.6367, 0.03018, -0.8018, 0.04828, 0.6367, 1.281, 0.6347, 1.278, -0.7925, 0.3394, -0.7857, 0.3619, 0.6342, 0.04828, 0.6367, 0.03018, -0.8018, 0.652, -0.7754, 0.6685, 0.6326, 0.3619, 0.6342, 0.3394, -0.7857, 0.9671, -0.7777, 0.9718, 0.6326, 0.6685, 0.6326, 0.652, -0.7754, 1.278, -0.7925, 1.281, 0.6347, 0.9718, 0.6326, 0.9671, -0.7777, 0.03018, -0.8018, 1.278, -0.7925, 0.9671, -0.7777, 0.652, -0.7754, 0.3394, -0.7857, 1.278, 1.789, 0.03086, 1.799, 0.3396, 1.78, 0.652, 1.768, 0.9672, 1.771, 1.281, 0.6347, 1.278, 1.789, 0.9672, 1.771, 0.9718, 0.6326, 0.9718, 0.6326, 0.9672, 1.771, 0.652, 1.768, 0.6685, 0.6326, 0.04828, 0.6367, 0.03086, 1.799, 1.278, 1.789, 1.281, 0.6347, 0.6685, 0.6326, 0.652, 1.768, 0.3396, 1.78, 0.3619, 0.6342, 0.3619, 0.6342, 0.3396, 1.78, 0.03086, 1.799, 0.04828, 0.6367, 0.03018, -0.8018, 0.04828, 0.6367, 1.281, 0.6347, 1.278, -0.7925, 0.3394, -0.7857, 0.3619, 0.6342, 0.04828, 0.6367, 0.03018, -0.8018, 0.652, -0.7754, 0.6685, 0.6326, 0.3619, 0.6342, 0.3394, -0.7857, 0.9671, -0.7777, 0.9718, 0.6326, 0.6685, 0.6326, 0.652, -0.7754, 1.278, -0.7925, 1.281, 0.6347, 0.9718, 0.6326, 0.9671, -0.7777, 0.03018, -0.8018, 1.278, -0.7925, 0.9671, -0.7777, 0.652, -0.7754, 0.3394, -0.7857, 1.278, 1.789, 0.03086, 1.799, 0.3396, 1.78, 0.652, 1.768, 0.9672, 1.771, 0.375, 0.0, 0.625, 0.0, 0.625, 0.25, 0.375, 0.25, 0.375, 0.25, 0.625, 0.25, 0.625, 0.5, 0.375, 0.5, 0.375, 0.5, 0.625, 0.5, 0.625, 0.75, 0.375, 0.75, 0.375, 0.75, 0.625, 0.75, 0.625, 1.0, 0.375, 1.0, 0.125, 0.5, 0.375, 0.5, 0.375, 0.75, 0.125, 0.75, 0.625, 0.5, 0.875, 0.5, 0.875, 0.75, 0.625, 0.75, 0.375, 0.0, 0.625, 0.0, 0.625, 0.25, 0.375, 0.25, 0.375, 0.25, 0.625, 0.25, 0.625, 0.5, 0.375, 0.5, 0.375, 0.5, 0.625, 0.5, 0.625, 0.75, 0.375, 0.75, 0.375, 0.75, 0.625, 0.75, 0.625, 1.0, 0.375, 1.0, 0.125, 0.5, 0.375, 0.5, 0.375, 0.75, 0.125, 0.75, 0.625, 0.5, 0.875, 0.5, 0.875, 0.75, 0.625, 0.75, 0.375, 0.0, 0.625, 0.0, 0.625, 0.25, 0.375, 0.25, 0.375, 0.25, 0.625, 0.25, 0.625, 0.5, 0.375, 0.5, 0.375, 0.5, 0.625, 0.5, 0.625, 0.75, 0.375, 0.75, 0.375, 0.75, 0.625, 0.75, 0.625, 1.0, 0.375, 1.0, 0.125, 0.5, 0.375, 0.5, 0.375, 0.75, 0.125, 0.75, 0.625, 0.5, 0.875, 0.5, 0.875, 0.75, 0.625, 0.75, 0.375, 0.0, 0.625, 0.0, 0.625, 0.25, 0.375, 0.25, 0.375, 0.25, 0.625, 0.25, 0.625, 0.5, 0.375, 0.5, 0.375, 0.5, 0.625, 0.5, 0.625, 0.75, 0.375, 0.75, 0.375, 0.75, 0.625, 0.75, 0.625, 1.0, 0.375, 1.0, 0.125, 0.5, 0.375, 0.5, 0.375, 0.75, 0.125, 0.75, 0.625, 0.5, 0.875, 0.5, 0.875, 0.75, 0.625, 0.75, 0.375, 0.0, 0.625, 0.0, 0.625, 0.25, 0.375, 0.25, 0.375, 0.25, 0.625, 0.25, 0.625, 0.5, 0.375, 0.5, 0.375, 0.5, 0.625, 0.5, 0.625, 0.75, 0.375, 0.75, 0.375, 0.75, 0.625, 0.75, 0.625, 1.0, 0.375, 1.0, 0.125, 0.5, 0.375, 0.5, 0.375, 0.75, 0.125, 0.75, 0.625, 0.5, 0.875, 0.5, 0.875, 0.75, 0.625, 0.75, 0.375, 0.0, 0.625, 0.0, 0.625, 0.25, 0.375, 0.25, 0.375, 0.25, 0.625, 0.25, 0.625, 0.5, 0.375, 0.5, 0.375, 0.5, 0.625, 0.5, 0.625, 0.75, 0.375, 0.75, 0.375, 0.75, 0.625, 0.75, 0.625, 1.0, 0.375, 1.0, 0.125, 0.5, 0.375, 0.5, 0.375, 0.75, 0.125, 0.75, 0.625, 0.5, 0.875, 0.5, 0.875, 0.75, 0.625, 0.75])
me_cube_026.materials.append(mat_interior_madeira)
me_cube_026.materials.append(mat_material_001)
me_cube_026.materials.append(mat_material)
me_cube_026.materials.append(mat_material_004)
me_cube_026.use_remesh_fix_poles = True
me_cube_026.use_remesh_preserve_attributes = False
me_cube_026.update()

# ---- objects
ob_cube_008 = bpy.data.objects.new('Cube.008', me_cube_026)

# ---- transforms, parenting, visibility, modifiers, constraints
ob_cube_008.location = (0.0, 0.0, 0.0)

# ---- collection membership
col_collection.objects.link(ob_cube_008)

# ---- scene / render settings (as saved in the file)
scene.frame_start = 1; scene.frame_end = 250; scene.frame_set(1)
scene.render.engine = 'BLENDER_EEVEE_NEXT'
scene.cycles.use_denoising = False
scene.cycles.samples = 128
scene.cycles.sampling_pattern = 'TABULATED_SOBOL'
scene.cycles.use_adaptive_sampling = False
scene.cycles.use_light_tree = False
scene.view_settings.view_transform = 'Filmic'
bpy.context.view_layer.update()

# ---- added for rendering (the .blend has no active camera and no usable light): camera, sun
cam_auto = bpy.data.cameras.new('AutoCamera')
cam_auto.lens = 50.0
cam_auto.sensor_width = 36.0
cam_auto.clip_end = 1000.0
ob_auto_camera = bpy.data.objects.new('AutoCamera', cam_auto)
scene.collection.objects.link(ob_auto_camera)
ob_auto_camera.location = (0.866112, -1.00449, 0.781166)
ob_auto_camera.rotation_euler = (1.09748, -7.21219e-08, 0.694738)
scene.camera = ob_auto_camera
light_auto_sun = bpy.data.lights.new('AutoSun', 'SUN')
light_auto_sun.energy = 3.0
light_auto_sun.angle = 0.0523599
ob_auto_sun = bpy.data.objects.new('AutoSun', light_auto_sun)
scene.collection.objects.link(ob_auto_sun)
ob_auto_sun.rotation_euler = (0.872665, 0.174533, 0.523599)
bpy.context.view_layer.update()
